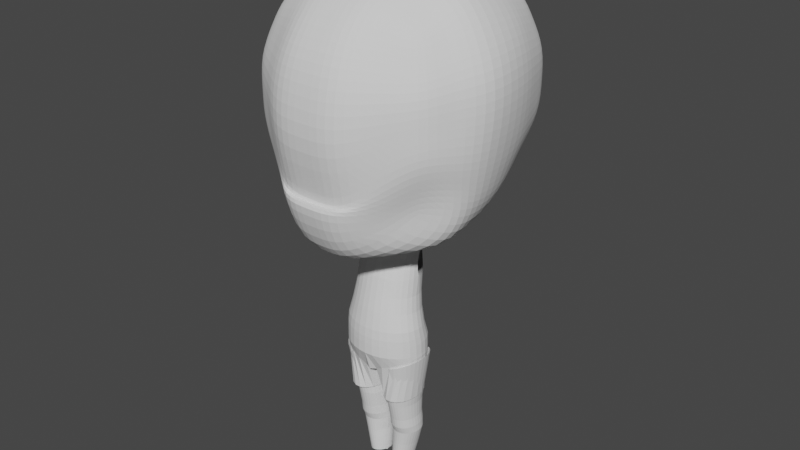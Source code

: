 # Source: chibi2.blend  (saved by Blender 2.82.7; exported with 4.5.12 LTS)
import bpy
from mathutils import Matrix  # noqa: F401  (used for matrix-valued properties, if any)

bpy.ops.wm.read_factory_settings(use_empty=True)
scene = bpy.context.scene
scene.name = 'Scene'

# ---- collections
col_collection = bpy.data.collections.new('Collection'); scene.collection.children.link(col_collection)

# ---- world
world_world = bpy.data.worlds.new('World'); scene.world = world_world
world_world.use_nodes = True; world_world.node_tree.nodes.clear()
_N = world_world.node_tree.nodes; _L = world_world.node_tree.links
n0 = _N.new('ShaderNodeOutputWorld'); n0.name = 'World Output'; n0.location = (300, 300)
n1 = _N.new('ShaderNodeBackground'); n1.name = 'Background'; n1.location = (10, 300)
n1.inputs[0].default_value = (0.05088, 0.05088, 0.05088, 1.0)
_L.new(n1.outputs[0], n0.inputs[0])
n0.is_active_output = True
world_world.color = (0.05088, 0.05088, 0.05088)
world_world.use_sun_shadow = False
world_world.sun_shadow_jitter_overblur = 0.0

# ---- meshes
me_cube_001 = bpy.data.meshes.new('Cube.001')
me_cube_001.from_pydata([(0.8706, -0.6254, -0.6772), (0.8706, -0.6255, 1.065), (0.8706, 1.116, -0.6766), (0.8706, 1.116, 1.065), (0.3072, 1.176, -0.8499), (0.3072, 1.289, 1.238), (1.044, 1.289, 0.5012), (1.044, 1.289, -0.1132), (1.182, -0.06211, -0.8357), (1.129, 0.3608, -0.8499), (1.008, 0.4885, 1.21), (1.008, -0.06211, 1.352), (1.044, -0.7988, 0.5012), (1.044, -0.7988, -0.1132), (0.3072, -1.074, -1.287), (0.3072, -0.7988, 1.238), (0.4236, 0.6248, 1.53), (0.4236, -0.1346, 1.627), (0.4236, 0.2418, -1.291), (0.4236, -0.1488, -1.376), (0.3797, -1.069, -0.8173), (0.3797, -1.237, 0.4687), (1.294, 0.4617, -0.2296), (1.343, -0.1346, -0.2296), (1.336, 0.4759, 0.6176), (1.425, -0.1346, 0.6176), (0.3797, 1.603, -0.2296), (0.3797, 1.596, 0.6176), (0.0, 1.176, -0.8499), (0.0, 1.289, 1.238), (0.0, -1.074, -1.287), (0.0, -0.7988, 1.238), (0.0, 0.6248, 1.573), (0.0, -0.1346, 1.65), (0.0, 0.2418, -1.291), (0.0, -0.1488, -1.376), (0.0, -1.07, -0.8175), (0.0, -1.237, 0.4687), (0.0, 1.603, -0.2296), (0.0, 1.596, 0.6176), (0.5889, 1.202, 1.151), (0.5889, -0.8234, -0.9906), (0.5889, 1.146, -0.7632), (0.5889, -0.7122, 1.151), (0.7338, 0.5566, 1.405), (0.7338, -0.09836, 1.493), (0.9323, 0.2978, -1.117), (0.9643, -0.1055, -1.199), (0.7118, -0.9733, -0.3864), (0.7118, -0.9982, 0.485), (0.7118, 1.446, -0.1714), (0.7118, 1.442, 0.5594), (0.9573, 1.202, 0.7829), (0.9573, -0.7122, 0.7829), (0.3434, -1.109, 0.8533), (1.208, 0.4822, 0.9703), (1.267, -0.09836, 0.9703), (0.3434, 1.485, 0.9278), (0.0, 1.485, 0.9278), (0.0, -1.109, 0.8533), (0.6504, -0.8552, 0.8181), (0.6504, 1.322, 0.8554), (1.044, 1.289, 0.194), (1.044, -0.7988, 0.194), (0.3797, -1.29, -0.08492), (1.351, 0.4688, 0.2011), (1.424, -0.1346, 0.2011), (0.3797, 1.663, 0.194), (0.0, 1.663, 0.194), (0.0, -1.29, -0.0849), (0.7118, 1.444, 0.194), (0.7118, -0.9876, 0.06106), (0.9573, 1.202, -0.3949), (0.9573, -0.7122, -0.3949), (0.3434, -1.302, -0.535), (1.211, 0.4112, -0.5397), (1.28, -0.09836, -0.5326), (0.3434, 1.453, -0.5397), (0.0, 1.453, -0.5397), (0.0, -1.303, -0.5354), (0.6504, 1.296, -0.4673), (0.6504, -0.8891, -0.695), (0.9998, 0.7383, -0.7632), (0.9395, 0.8021, 1.137), (0.3654, 0.9569, 1.427), (0.3654, 0.7051, -1.113), (1.169, 0.8753, -0.1714), (1.19, 0.8824, 0.5594), (0.0, 0.7051, -1.113), (0.0, 0.9569, 1.448), (0.7606, 0.7217, -0.9399), (0.6613, 0.8795, 1.278), (1.083, 0.8423, 0.8766), (1.197, 0.8789, 0.1976), (1.084, 0.8068, -0.4673), (0.9395, -0.3438, 1.137), (1.183, -0.3438, -0.7561), (0.3654, -0.4667, 1.43), (0.3654, -0.6867, -1.383), (1.218, -0.4667, -0.1714), (1.19, -0.4667, 0.5594), (0.0, -0.6871, -1.496), (0.0, -0.4667, 1.452), (0.6613, -0.4053, 1.273), (1.091, -0.4572, -1.177), (1.083, -0.4053, 0.8766), (1.197, -0.4667, 0.1976), (1.153, -0.4053, -0.4638)], [], [(61, 40, 3, 52), (105, 95, 1, 53), (104, 96, 0, 41), (103, 97, 15, 43), (91, 84, 16, 44), (44, 16, 17, 45), (101, 98, 14, 30), (88, 85, 18, 34), (34, 18, 19, 35), (90, 82, 9, 46), (46, 9, 8, 47), (81, 48, 20, 74), (71, 49, 21, 64), (60, 43, 15, 54), (107, 99, 13, 73), (106, 100, 12, 63), (94, 86, 22, 75), (75, 22, 23, 76), (93, 87, 24, 65), (65, 24, 25, 66), (92, 83, 10, 55), (55, 10, 11, 56), (80, 50, 7, 72), (70, 51, 6, 62), (78, 38, 26, 77), (68, 39, 27, 67), (58, 29, 5, 57), (54, 15, 31, 59), (64, 21, 37, 69), (74, 20, 36, 79), (16, 32, 33, 17), (84, 89, 32, 16), (97, 102, 31, 15), (67, 27, 51, 70), (77, 26, 50, 80), (53, 1, 43, 60), (63, 12, 49, 71), (73, 13, 48, 81), (18, 46, 47, 19), (85, 90, 46, 18), (10, 44, 45, 11), (83, 91, 44, 10), (95, 103, 43, 1), (98, 104, 41, 14), (57, 5, 40, 61), (27, 57, 61, 51), (12, 53, 60, 49), (21, 54, 59, 37), (39, 58, 57, 27), (24, 55, 56, 25), (87, 92, 55, 24), (49, 60, 54, 21), (100, 105, 53, 12), (51, 61, 52, 6), (13, 63, 71, 48), (26, 67, 70, 50), (20, 64, 69, 36), (38, 68, 67, 26), (50, 70, 62, 7), (22, 65, 66, 23), (86, 93, 65, 22), (99, 106, 63, 13), (48, 71, 64, 20), (0, 73, 81, 41), (4, 77, 80, 42), (14, 74, 79, 30), (28, 78, 77, 4), (42, 80, 72, 2), (9, 75, 76, 8), (82, 94, 75, 9), (96, 107, 73, 0), (41, 81, 74, 14), (2, 72, 94, 82), (7, 62, 93, 86), (6, 52, 92, 87), (3, 40, 91, 83), (4, 42, 90, 85), (5, 29, 89, 84), (52, 3, 83, 92), (62, 6, 87, 93), (72, 7, 86, 94), (42, 2, 82, 90), (28, 4, 85, 88), (40, 5, 84, 91), (8, 76, 107, 96), (23, 66, 106, 99), (25, 56, 105, 100), (19, 47, 104, 98), (11, 45, 103, 95), (17, 33, 102, 97), (66, 25, 100, 106), (76, 23, 99, 107), (35, 19, 98, 101), (45, 17, 97, 103), (47, 8, 96, 104), (56, 11, 95, 105)])
_uv = me_cube_001.uv_layers.new(name='UVMap')
_uv.uv.foreach_set('vector', [0.5833, 0.4583, 0.625, 0.4583, 0.625, 0.5, 0.5833, 0.5, 0.5833, 0.7083, 0.625, 0.7083, 0.625, 0.75, 0.5833, 0.75, 0.3333, 0.7083, 0.375, 0.7083, 0.375, 0.75, 0.3333, 0.75, 0.6667, 0.7083, 0.7083, 0.7083, 0.7083, 0.75, 0.6667, 0.75, 0.6667, 0.5417, 0.7083, 0.5417, 0.7083, 0.5833, 0.6667, 0.5833, 0.6667, 0.5833, 0.7083, 0.5833, 0.7083, 0.6667, 0.6667, 0.6667, 0.25, 0.7083, 0.2917, 0.7083, 0.2917, 0.75, 0.25, 0.75, 0.25, 0.5417, 0.2917, 0.5417, 0.2917, 0.5833, 0.25, 0.5833, 0.25, 0.5833, 0.2917, 0.5833, 0.2917, 0.6667, 0.25, 0.6667, 0.3333, 0.5417, 0.375, 0.5417, 0.375, 0.5833, 0.3333, 0.5833, 0.3333, 0.5833, 0.375, 0.5833, 0.375, 0.6667, 0.3333, 0.6667, 0.4167, 0.7917, 0.4583, 0.7917, 0.4583, 0.8333, 0.4167, 0.8333, 0.5, 0.7917, 0.5417, 0.7917, 0.5417, 0.8333, 0.5, 0.8333, 0.5833, 0.7917, 0.625, 0.7917, 0.625, 0.8333, 0.5833, 0.8333, 0.4167, 0.7083, 0.4583, 0.7083, 0.4583, 0.75, 0.4167, 0.75, 0.5, 0.7083, 0.5417, 0.7083, 0.5417, 0.75, 0.5, 0.75, 0.4167, 0.5417, 0.4583, 0.5417, 0.4583, 0.5833, 0.4167, 0.5833, 0.4167, 0.5833, 0.4583, 0.5833, 0.4583, 0.6667, 0.4167, 0.6667, 0.5, 0.5417, 0.5417, 0.5417, 0.5417, 0.5833, 0.5, 0.5833, 0.5, 0.5833, 0.5417, 0.5833, 0.5417, 0.6667, 0.5, 0.6667, 0.5833, 0.5417, 0.625, 0.5417, 0.625, 0.5833, 0.5833, 0.5833, 0.5833, 0.5833, 0.625, 0.5833, 0.625, 0.6667, 0.5833, 0.6667, 0.4167, 0.4583, 0.4583, 0.4583, 0.4583, 0.5, 0.4167, 0.5, 0.5, 0.4583, 0.5417, 0.4583, 0.5417, 0.5, 0.5, 0.5, 0.4167, 0.375, 0.4583, 0.375, 0.4583, 0.4167, 0.4167, 0.4167, 0.5, 0.375, 0.5417, 0.375, 0.5417, 0.4167, 0.5, 0.4167, 0.5833, 0.375, 0.625, 0.375, 0.625, 0.4167, 0.5833, 0.4167, 0.5833, 0.8333, 0.625, 0.8333, 0.625, 0.875, 0.5833, 0.875, 0.5, 0.8333, 0.5417, 0.8333, 0.5417, 0.875, 0.5, 0.875, 0.4167, 0.8333, 0.4583, 0.8333, 0.4583, 0.875, 0.4167, 0.875, 0.7083, 0.5833, 0.75, 0.5833, 0.75, 0.6667, 0.7083, 0.6667, 0.7083, 0.5417, 0.75, 0.5417, 0.75, 0.5833, 0.7083, 0.5833, 0.7083, 0.7083, 0.75, 0.7083, 0.75, 0.75, 0.7083, 0.75, 0.5, 0.4167, 0.5417, 0.4167, 0.5417, 0.4583, 0.5, 0.4583, 0.4167, 0.4167, 0.4583, 0.4167, 0.4583, 0.4583, 0.4167, 0.4583, 0.5833, 0.75, 0.625, 0.75, 0.625, 0.7917, 0.5833, 0.7917, 0.5, 0.75, 0.5417, 0.75, 0.5417, 0.7917, 0.5, 0.7917, 0.4167, 0.75, 0.4583, 0.75, 0.4583, 0.7917, 0.4167, 0.7917, 0.2917, 0.5833, 0.3333, 0.5833, 0.3333, 0.6667, 0.2917, 0.6667, 0.2917, 0.5417, 0.3333, 0.5417, 0.3333, 0.5833, 0.2917, 0.5833, 0.625, 0.5833, 0.6667, 0.5833, 0.6667, 0.6667, 0.625, 0.6667, 0.625, 0.5417, 0.6667, 0.5417, 0.6667, 0.5833, 0.625, 0.5833, 0.625, 0.7083, 0.6667, 0.7083, 0.6667, 0.75, 0.625, 0.75, 0.2917, 0.7083, 0.3333, 0.7083, 0.3333, 0.75, 0.2917, 0.75, 0.5833, 0.4167, 0.625, 0.4167, 0.625, 0.4583, 0.5833, 0.4583, 0.5417, 0.4167, 0.5833, 0.4167, 0.5833, 0.4583, 0.5417, 0.4583, 0.5417, 0.75, 0.5833, 0.75, 0.5833, 0.7917, 0.5417, 0.7917, 0.5417, 0.8333, 0.5833, 0.8333, 0.5833, 0.875, 0.5417, 0.875, 0.5417, 0.375, 0.5833, 0.375, 0.5833, 0.4167, 0.5417, 0.4167, 0.5417, 0.5833, 0.5833, 0.5833, 0.5833, 0.6667, 0.5417, 0.6667, 0.5417, 0.5417, 0.5833, 0.5417, 0.5833, 0.5833, 0.5417, 0.5833, 0.5417, 0.7917, 0.5833, 0.7917, 0.5833, 0.8333, 0.5417, 0.8333, 0.5417, 0.7083, 0.5833, 0.7083, 0.5833, 0.75, 0.5417, 0.75, 0.5417, 0.4583, 0.5833, 0.4583, 0.5833, 0.5, 0.5417, 0.5, 0.4583, 0.75, 0.5, 0.75, 0.5, 0.7917, 0.4583, 0.7917, 0.4583, 0.4167, 0.5, 0.4167, 0.5, 0.4583, 0.4583, 0.4583, 0.4583, 0.8333, 0.5, 0.8333, 0.5, 0.875, 0.4583, 0.875, 0.4583, 0.375, 0.5, 0.375, 0.5, 0.4167, 0.4583, 0.4167, 0.4583, 0.4583, 0.5, 0.4583, 0.5, 0.5, 0.4583, 0.5, 0.4583, 0.5833, 0.5, 0.5833, 0.5, 0.6667, 0.4583, 0.6667, 0.4583, 0.5417, 0.5, 0.5417, 0.5, 0.5833, 0.4583, 0.5833, 0.4583, 0.7083, 0.5, 0.7083, 0.5, 0.75, 0.4583, 0.75, 0.4583, 0.7917, 0.5, 0.7917, 0.5, 0.8333, 0.4583, 0.8333, 0.375, 0.75, 0.4167, 0.75, 0.4167, 0.7917, 0.375, 0.7917, 0.375, 0.4167, 0.4167, 0.4167, 0.4167, 0.4583, 0.375, 0.4583, 0.375, 0.8333, 0.4167, 0.8333, 0.4167, 0.875, 0.375, 0.875, 0.375, 0.375, 0.4167, 0.375, 0.4167, 0.4167, 0.375, 0.4167, 0.375, 0.4583, 0.4167, 0.4583, 0.4167, 0.5, 0.375, 0.5, 0.375, 0.5833, 0.4167, 0.5833, 0.4167, 0.6667, 0.375, 0.6667, 0.375, 0.5417, 0.4167, 0.5417, 0.4167, 0.5833, 0.375, 0.5833, 0.375, 0.7083, 0.4167, 0.7083, 0.4167, 0.75, 0.375, 0.75, 0.375, 0.7917, 0.4167, 0.7917, 0.4167, 0.8333, 0.375, 0.8333, 0.375, 0.5, 0.4167, 0.5, 0.4167, 0.5417, 0.375, 0.5417, 0.4583, 0.5, 0.5, 0.5, 0.5, 0.5417, 0.4583, 0.5417, 0.5417, 0.5, 0.5833, 0.5, 0.5833, 0.5417, 0.5417, 0.5417, 0.625, 0.5, 0.6667, 0.5, 0.6667, 0.5417, 0.625, 0.5417, 0.2917, 0.5, 0.3333, 0.5, 0.3333, 0.5417, 0.2917, 0.5417, 0.7083, 0.5, 0.75, 0.5, 0.75, 0.5417, 0.7083, 0.5417, 0.5833, 0.5, 0.625, 0.5, 0.625, 0.5417, 0.5833, 0.5417, 0.5, 0.5, 0.5417, 0.5, 0.5417, 0.5417, 0.5, 0.5417, 0.4167, 0.5, 0.4583, 0.5, 0.4583, 0.5417, 0.4167, 0.5417, 0.3333, 0.5, 0.375, 0.5, 0.375, 0.5417, 0.3333, 0.5417, 0.25, 0.5, 0.2917, 0.5, 0.2917, 0.5417, 0.25, 0.5417, 0.6667, 0.5, 0.7083, 0.5, 0.7083, 0.5417, 0.6667, 0.5417, 0.375, 0.6667, 0.4167, 0.6667, 0.4167, 0.7083, 0.375, 0.7083, 0.4583, 0.6667, 0.5, 0.6667, 0.5, 0.7083, 0.4583, 0.7083, 0.5417, 0.6667, 0.5833, 0.6667, 0.5833, 0.7083, 0.5417, 0.7083, 0.2917, 0.6667, 0.3333, 0.6667, 0.3333, 0.7083, 0.2917, 0.7083, 0.625, 0.6667, 0.6667, 0.6667, 0.6667, 0.7083, 0.625, 0.7083, 0.7083, 0.6667, 0.75, 0.6667, 0.75, 0.7083, 0.7083, 0.7083, 0.5, 0.6667, 0.5417, 0.6667, 0.5417, 0.7083, 0.5, 0.7083, 0.4167, 0.6667, 0.4583, 0.6667, 0.4583, 0.7083, 0.4167, 0.7083, 0.25, 0.6667, 0.2917, 0.6667, 0.2917, 0.7083, 0.25, 0.7083, 0.6667, 0.6667, 0.7083, 0.6667, 0.7083, 0.7083, 0.6667, 0.7083, 0.3333, 0.6667, 0.375, 0.6667, 0.375, 0.7083, 0.3333, 0.7083, 0.5833, 0.6667, 0.625, 0.6667, 0.625, 0.7083, 0.5833, 0.7083])
me_cube_001.use_remesh_fix_poles = True
me_cube_001.use_remesh_preserve_attributes = False
me_cube_001.use_mirror_vertex_groups = False
me_cube_001.update()
me_circle = bpy.data.meshes.new('Circle')
me_circle.from_pydata([(-0.0394, 1.607, 0.1822), (-0.2306, 1.586, 0.1732), (-0.4159, 1.517, 0.1709), (-0.588, 1.403, 0.1755), (-0.7405, 1.248, 0.1867), (-0.8674, 1.057, 0.2042), (-0.9639, 0.839, 0.2273), (-1.026, 0.6016, 0.255), (-1.06, 0.354, 0.321), (-1.015, 0.1057, 0.2032), (-0.9915, -0.1337, 0.355), (-0.9075, -0.355, 0.3897), (-0.7915, -0.5498, 0.4228), (-0.648, -0.7105, 0.453), (-0.4825, -0.831, 0.4793), (-0.3014, -0.9067, 0.5006), (-0.1116, -0.9345, 0.516), (0.07964, -0.9135, 0.5251), (0.2649, -0.8445, 0.5273), (0.4371, -0.7301, 0.5228), (0.5895, -0.5747, 0.5115), (0.7164, -0.3843, 0.494), (0.8129, -0.1662, 0.471), (0.8753, 0.07119, 0.4432), (0.9011, 0.3188, 0.4119), (0.8893, 0.5671, 0.3781), (0.8405, 0.8065, 0.3432), (0.7565, 1.028, 0.3086), (0.6406, 1.223, 0.2755), (0.4971, 1.383, 0.2452), (0.3316, 1.504, 0.2189), (0.1504, 1.579, 0.1977), (-0.4364, 2.127, 4.441), (-0.7166, 2.096, 4.384), (-0.9858, 2.004, 4.328), (-1.234, 1.855, 4.274), (-1.45, 1.655, 4.226), (-1.628, 1.411, 4.185), (-1.76, 1.132, 4.152), (-1.84, 0.8293, 4.129), (-1.874, 0.5147, 4.152), (-1.812, 0.2002, 3.999), (-1.754, -0.1023, 4.126), (-1.62, -0.3811, 4.147), (-1.44, -0.6254, 4.178), (-1.221, -0.8259, 4.218), (-0.9722, -0.9749, 4.265), (-0.7022, -1.067, 4.317), (-0.4217, -1.098, 4.373), (-0.1415, -1.067, 4.43), (0.1277, -0.9749, 4.487), (0.3755, -0.8259, 4.54), (0.5924, -0.6254, 4.588), (0.77, -0.3811, 4.629), (0.9015, -0.1023, 4.662), (0.9819, 0.2002, 4.685), (1.008, 0.5147, 4.697), (0.979, 0.8293, 4.698), (0.8959, 1.132, 4.688), (0.7618, 1.411, 4.667), (0.5819, 1.655, 4.636), (0.3632, 1.855, 4.597), (0.1141, 2.004, 4.55), (-0.1559, 2.096, 4.497), (-0.6273, 2.11, 5.324), (-0.9135, 2.076, 5.265), (-1.188, 1.975, 5.205), (-1.441, 1.812, 5.146), (-1.661, 1.592, 5.092), (-1.841, 1.324, 5.044), (-1.974, 1.019, 5.003), (-2.055, 0.6868, 4.972), (-2.087, 0.3419, 4.986), (-2.023, -0.003028, 4.825), (-1.962, -0.3347, 4.944), (-1.823, -0.6404, 4.959), (-1.638, -0.9083, 4.984), (-1.413, -1.128, 5.019), (-1.158, -1.292, 5.064), (-0.8812, -1.392, 5.115), (-0.5943, -1.426, 5.171), (-0.308, -1.392, 5.23), (-0.0334, -1.292, 5.29), (0.219, -1.128, 5.349), (0.4396, -0.9083, 5.403), (0.6197, -0.6404, 5.452), (0.7526, -0.3347, 5.492), (0.8331, -0.003027, 5.523), (0.8581, 0.3419, 5.544), (0.8267, 0.6868, 5.553), (0.74, 1.019, 5.551), (0.6014, 1.324, 5.536), (0.4162, 1.592, 5.511), (0.1916, 1.812, 5.476), (-0.06391, 1.975, 5.432), (-0.3404, 2.076, 5.38), (-0.8522, 2.038, 6.284), (-1.132, 2.004, 6.226), (-1.4, 1.901, 6.167), (-1.647, 1.734, 6.111), (-1.863, 1.51, 6.058), (-2.039, 1.236, 6.012), (-2.169, 0.9238, 5.973), (-2.248, 0.5852, 5.944), (-2.28, 0.233, 5.959), (-2.216, -0.1192, 5.799), (-2.157, -0.4578, 5.92), (-2.022, -0.7699, 5.935), (-1.841, -1.044, 5.96), (-1.622, -1.268, 5.995), (-1.372, -1.435, 6.039), (-1.102, -1.538, 6.089), (-0.8221, -1.572, 6.144), (-0.5425, -1.538, 6.202), (-0.2741, -1.435, 6.26), (-0.02739, -1.268, 6.317), (0.1882, -1.044, 6.37), (0.3644, -0.7699, 6.416), (0.4944, -0.4578, 6.455), (0.5732, -0.1192, 6.484), (0.5979, 0.233, 6.504), (0.5674, 0.5852, 6.512), (0.4829, 0.9238, 6.508), (0.3477, 1.236, 6.493), (0.1669, 1.51, 6.468), (-0.05242, 1.734, 6.433), (-0.3019, 1.901, 6.389), (-0.572, 2.004, 6.339), (-1.204, 2.082, 7.911), (-1.501, 2.043, 7.851), (-1.787, 1.929, 7.794), (-2.05, 1.742, 7.74), (-2.28, 1.492, 7.694), (-2.47, 1.187, 7.656), (-2.61, 0.8387, 7.627), (-2.697, 0.4609, 7.61), (-2.734, 0.06799, 7.639), (-2.671, -0.3249, 7.493), (-2.61, -0.7027, 7.627), (-2.47, -1.051, 7.656), (-2.28, -1.356, 7.694), (-2.05, -1.607, 7.74), (-1.787, -1.793, 7.794), (-1.501, -1.907, 7.851), (-1.204, -1.946, 7.911), (-0.9072, -1.907, 7.971), (-0.6217, -1.793, 8.029), (-0.3586, -1.607, 8.082), (-0.128, -1.356, 8.128), (0.06129, -1.051, 8.166), (0.2019, -0.7027, 8.195), (0.2885, -0.3249, 8.212), (0.3178, 0.06799, 8.218), (0.2885, 0.4609, 8.212), (0.2019, 0.8387, 8.195), (0.06129, 1.187, 8.166), (-0.128, 1.492, 8.128), (-0.3586, 1.742, 8.082), (-0.6217, 1.929, 8.029), (-0.9072, 2.043, 7.971), (-1.791, 2.424, 12.78), (-2.146, 2.375, 12.56), (-2.487, 2.228, 12.35), (-2.802, 1.991, 12.15), (-3.077, 1.671, 11.98), (-3.304, 1.282, 11.84), (-3.472, 0.8372, 11.74), (-3.575, 0.355, 11.68), (-3.583, -0.1465, 11.41), (-3.55, -0.648, 11.56), (-3.472, -1.13, 11.74), (-3.304, -1.575, 11.84), (-3.077, -1.964, 11.98), (-2.802, -2.284, 12.15), (-2.487, -2.521, 12.35), (-2.146, -2.668, 12.56), (-1.791, -2.717, 12.78), (-1.436, -2.668, 13.0), (-1.095, -2.521, 13.21), (-0.7804, -2.284, 13.4), (-0.5047, -1.964, 13.57), (-0.2785, -1.575, 13.71), (-0.1104, -1.13, 13.82), (-0.006836, -0.648, 13.88), (0.02812, -0.1465, 13.9), (-0.006837, 0.355, 13.88), (-0.1104, 0.8372, 13.82), (-0.2785, 1.282, 13.71), (-0.5047, 1.671, 13.57), (-0.7804, 1.991, 13.4), (-1.095, 2.228, 13.21), (-1.436, 2.375, 13.0), (0.8909, 0.2277, 2.857), (0.9173, 0.5327, 2.837), (-1.461, -0.0474, 2.717), (-1.35, -0.3187, 2.744), (0.8963, 0.838, 2.814), (-1.198, -0.557, 2.771), (0.8287, 1.132, 2.789), (-1.013, -0.7529, 2.797), (0.7171, 1.403, 2.763), (-0.801, -0.8992, 2.822), (-0.3025, 2.107, 2.644), (-0.5434, 2.078, 2.63), (0.5657, 1.642, 2.736), (-0.5704, -0.99, 2.844), (-0.7756, 1.991, 2.621), (0.3805, 1.838, 2.709), (-0.33, -1.022, 2.862), (-0.9901, 1.848, 2.616), (0.1685, 1.984, 2.685), (-0.08911, -0.9937, 2.876), (-1.179, 1.655, 2.617), (-0.06209, 2.075, 2.663), (0.1431, -0.9065, 2.886), (-1.334, 1.419, 2.623), (0.3576, -0.7636, 2.89), (-1.451, 1.15, 2.634), (0.5463, -0.5706, 2.89), (-1.523, 0.8569, 2.65), (0.7018, -0.3347, 2.884), (-1.557, 0.5519, 2.704), (0.8181, -0.06518, 2.873), (-1.504, 0.2466, 2.575), (0.9025, 0.3883, 1.249), (-1.055, -0.3464, 1.151), (0.8891, 0.6571, 1.215), (-0.9284, -0.5571, 1.189), (0.8356, 0.9163, 1.179), (-0.7725, -0.7308, 1.225), (0.7439, 1.156, 1.141), (-0.5928, -0.8608, 1.258), (-0.3269, 1.758, 0.9654), (0.6177, 1.366, 1.103), (-0.3964, -0.9422, 1.287), (-0.5274, 1.683, 0.9554), (0.4618, 1.54, 1.067), (-0.1907, -0.9718, 1.31), (-0.7136, 1.558, 0.9527), (0.2822, 1.67, 1.034), (0.01633, -0.9486, 1.327), (-0.8783, 1.39, 0.9574), (0.0858, 1.752, 1.006), (0.2168, -0.8733, 1.337), (-1.015, 1.183, 0.9694), (0.403, -0.749, 1.34), (-1.119, 0.9466, 0.9882), (0.5677, -0.5803, 1.335), (-1.186, 0.6893, 1.013), (0.7046, -0.3737, 1.323), (-1.221, 0.4211, 1.078), (0.8085, -0.1373, 1.304), (-1.174, 0.1522, 0.9601), (0.8753, 0.12, 1.279), (-1.146, -0.1069, 1.114), (-0.1199, 1.781, 0.9824), (-2.79, 1.607, -0.3667), (-2.974, 1.586, -0.4179), (-3.154, 1.517, -0.4611), (-3.323, 1.403, -0.4948), (-3.474, 1.248, -0.5177), (-3.602, 1.057, -0.5288), (-3.701, 0.839, -0.5277), (-3.768, 0.6016, -0.5145), (-3.801, 0.354, -0.4897), (-3.797, 0.1057, -0.4543), (-3.758, -0.1337, -0.4095), (-3.685, -0.355, -0.3572), (-3.58, -0.5498, -0.2992), (-3.447, -0.7105, -0.238), (-3.292, -0.831, -0.1757), (-3.121, -0.9067, -0.1149), (-2.94, -0.9345, -0.05779), (-2.756, -0.9135, -0.00662), (-2.576, -0.8445, 0.03665), (-2.408, -0.7301, 0.07035), (-2.257, -0.5747, 0.09319), (-2.129, -0.3843, 0.1043), (-2.029, -0.1662, 0.1032), (-1.937, 0.07119, -0.02687), (-1.937, 0.3188, 0.09987), (-1.933, 0.5671, 0.02978), (-1.972, 0.8065, -0.01498), (-2.046, 1.028, -0.06733), (-2.151, 1.223, -0.1252), (-2.283, 1.383, -0.1865), (-2.438, 1.504, -0.2488), (-2.609, 1.579, -0.3096), (-4.179, 2.127, 3.686), (-4.46, 2.096, 3.629), (-4.729, 2.004, 3.572), (-4.977, 1.855, 3.519), (-5.193, 1.655, 3.471), (-5.371, 1.411, 3.43), (-5.503, 1.132, 3.397), (-5.583, 0.8293, 3.374), (-5.609, 0.5147, 3.362), (-5.58, 0.2002, 3.361), (-5.497, -0.1023, 3.371), (-5.363, -0.3811, 3.392), (-5.183, -0.6254, 3.423), (-4.964, -0.8259, 3.462), (-4.715, -0.9749, 3.509), (-4.445, -1.067, 3.562), (-4.165, -1.098, 3.618), (-3.884, -1.067, 3.675), (-3.615, -0.9749, 3.731), (-3.367, -0.8259, 3.785), (-3.151, -0.6254, 3.833), (-2.973, -0.3811, 3.874), (-2.841, -0.1023, 3.907), (-2.736, 0.2002, 3.813), (-2.742, 0.5147, 3.976), (-2.764, 0.8293, 3.943), (-2.847, 1.132, 3.933), (-2.981, 1.411, 3.912), (-3.161, 1.655, 3.881), (-3.38, 1.855, 3.841), (-3.629, 2.004, 3.794), (-3.899, 2.096, 3.742), (-4.39, 2.11, 4.565), (-4.677, 2.076, 4.505), (-4.951, 1.975, 4.445), (-5.204, 1.812, 4.387), (-5.424, 1.592, 4.333), (-5.604, 1.324, 4.284), (-5.737, 1.019, 4.244), (-5.818, 0.6868, 4.212), (-5.843, 0.3419, 4.192), (-5.811, -0.003028, 4.183), (-5.725, -0.3347, 4.185), (-5.586, -0.6404, 4.199), (-5.401, -0.9083, 4.225), (-5.176, -1.128, 4.26), (-4.921, -1.292, 4.304), (-4.644, -1.392, 4.355), (-4.357, -1.426, 4.412), (-4.071, -1.392, 4.471), (-3.796, -1.292, 4.531), (-3.544, -1.128, 4.589), (-3.323, -0.9083, 4.644), (-3.143, -0.6404, 4.692), (-3.01, -0.3347, 4.733), (-2.905, -0.003027, 4.647), (-2.912, 0.3419, 4.819), (-2.936, 0.6868, 4.794), (-3.023, 1.019, 4.791), (-3.162, 1.324, 4.777), (-3.347, 1.592, 4.752), (-3.571, 1.812, 4.716), (-3.827, 1.975, 4.672), (-4.103, 2.076, 4.621), (-4.575, 2.038, 5.532), (-4.855, 2.004, 5.474), (-5.123, 1.901, 5.416), (-5.37, 1.734, 5.36), (-5.585, 1.51, 5.307), (-5.762, 1.236, 5.261), (-5.892, 0.9238, 5.222), (-5.97, 0.5852, 5.192), (-5.995, 0.233, 5.173), (-5.965, -0.1192, 5.165), (-5.88, -0.4578, 5.169), (-5.745, -0.7699, 5.183), (-5.564, -1.044, 5.209), (-5.345, -1.268, 5.244), (-5.095, -1.435, 5.288), (-4.825, -1.538, 5.338), (-4.545, -1.572, 5.393), (-4.265, -1.538, 5.451), (-3.997, -1.435, 5.509), (-3.75, -1.268, 5.566), (-3.535, -1.044, 5.618), (-3.358, -0.7699, 5.665), (-3.228, -0.4578, 5.704), (-3.124, -0.1192, 5.616), (-3.132, 0.233, 5.787), (-3.155, 0.5852, 5.76), (-3.24, 0.9238, 5.757), (-3.375, 1.236, 5.742), (-3.556, 1.51, 5.717), (-3.775, 1.734, 5.681), (-4.025, 1.901, 5.638), (-4.295, 2.004, 5.587), (-4.927, 2.082, 7.16), (-5.224, 2.043, 7.1), (-5.509, 1.929, 7.042), (-5.773, 1.742, 6.989), (-6.003, 1.492, 6.943), (-6.192, 1.187, 6.904), (-6.333, 0.8387, 6.876), (-6.42, 0.4609, 6.859), (-6.449, 0.06799, 6.853), (-6.42, -0.3249, 6.859), (-6.333, -0.7027, 6.876), (-6.192, -1.051, 6.904), (-6.003, -1.356, 6.943), (-5.773, -1.607, 6.989), (-5.509, -1.793, 7.042), (-5.224, -1.907, 7.1), (-4.927, -1.946, 7.16), (-4.63, -1.907, 7.22), (-4.345, -1.793, 7.277), (-4.081, -1.607, 7.33), (-3.851, -1.356, 7.377), (-3.662, -1.051, 7.415), (-3.521, -0.7027, 7.444), (-3.409, -0.3249, 7.344), (-3.413, 0.06799, 7.502), (-3.434, 0.4609, 7.461), (-3.521, 0.8387, 7.444), (-3.662, 1.187, 7.415), (-3.851, 1.492, 7.377), (-4.081, 1.742, 7.33), (-4.345, 1.929, 7.277), (-4.63, 2.043, 7.22), (-6.446, 2.424, 11.78), (-6.846, 2.375, 11.84), (-7.23, 2.228, 11.89), (-7.584, 1.991, 11.95), (-7.895, 1.671, 11.99), (-8.15, 1.282, 12.03), (-8.339, 0.8372, 12.06), (-8.456, 0.355, 12.07), (-8.495, -0.1465, 12.08), (-8.456, -0.648, 12.07), (-8.339, -1.13, 12.06), (-8.15, -1.575, 12.03), (-7.895, -1.964, 11.99), (-7.584, -2.284, 11.95), (-7.23, -2.521, 11.89), (-6.846, -2.668, 11.84), (-6.446, -2.717, 11.78), (-6.046, -2.668, 11.72), (-5.662, -2.521, 11.66), (-5.307, -2.284, 11.61), (-4.997, -1.964, 11.57), (-4.742, -1.575, 11.53), (-4.553, -1.13, 11.5), (-4.411, -0.648, 11.37), (-4.316, -0.1465, 11.25), (-4.436, 0.355, 11.49), (-4.553, 0.8372, 11.5), (-4.742, 1.282, 11.53), (-4.997, 1.671, 11.57), (-5.307, 1.991, 11.61), (-5.662, 2.228, 11.66), (-6.046, 2.375, 11.72), (-2.531, 0.2277, 2.418), (-2.532, 0.5327, 2.559), (-4.747, -0.0474, 1.697), (-4.65, -0.3187, 1.756), (-2.537, 0.838, 2.496), (-4.514, -0.557, 1.827), (-2.594, 1.132, 2.452), (-4.347, -0.7529, 1.907), (-2.691, 1.403, 2.393), (-4.153, -0.8992, 1.994), (-3.622, 2.107, 1.975), (-3.847, 2.078, 1.889), (-2.826, 1.642, 2.322), (-3.941, -0.99, 2.084), (-4.064, 1.991, 1.811), (-2.994, 1.838, 2.242), (-3.719, -1.022, 2.174), (-4.267, 1.848, 1.742), (-3.188, 1.984, 2.155), (-3.494, -0.9937, 2.26), (-4.446, 1.655, 1.686), (-3.4, 2.075, 2.065), (-3.276, -0.9065, 2.338), (-4.596, 1.419, 1.645), (-3.074, -0.7636, 2.407), (-4.71, 1.15, 1.621), (-2.894, -0.5706, 2.463), (-4.785, 0.8569, 1.614), (-2.745, -0.3347, 2.504), (-4.816, 0.5519, 1.625), (-2.63, -0.06518, 2.528), (-4.803, 0.2466, 1.653), (-2.135, 0.3883, 0.9153), (-4.009, -0.3464, 0.3517), (-2.132, 0.6571, 0.8447), (-3.895, -0.5571, 0.4163), (-2.175, 0.9163, 0.7972), (-3.752, -0.7308, 0.4859), (-2.256, 1.156, 0.74), (-3.585, -0.8608, 0.5578), (-3.256, 1.758, 0.3319), (-2.37, 1.366, 0.6754), (-3.4, -0.9422, 0.6292), (-3.449, 1.683, 0.2777), (-2.513, 1.54, 0.6059), (-3.206, -0.9718, 0.6974), (-3.63, 1.558, 0.2338), (-2.68, 1.67, 0.534), (-3.008, -0.9486, 0.7599), (-3.791, 1.39, 0.202), (-2.864, 1.752, 0.4625), (-2.815, -0.8733, 0.814), (-3.927, 1.183, 0.1833), (-2.635, -0.749, 0.8579), (-4.033, 0.9466, 0.1786), (-2.473, -0.5803, 0.8898), (-4.104, 0.6893, 0.1879), (-2.337, -0.3737, 0.9085), (-4.137, 0.4211, 0.2111), (-2.232, -0.1373, 0.9132), (-4.132, 0.1522, 0.2471), (-2.135, 0.12, 0.7869), (-4.089, -0.1069, 0.2946), (-3.059, 1.781, 0.3943)], [], [(193, 192, 55, 56), (195, 194, 42, 43), (196, 193, 56, 57), (197, 195, 43, 44), (198, 196, 57, 58), (199, 197, 44, 45), (200, 198, 58, 59), (201, 199, 45, 46), (203, 202, 32, 33), (204, 200, 59, 60), (205, 201, 46, 47), (206, 203, 33, 34), (207, 204, 60, 61), (208, 205, 47, 48), (209, 206, 34, 35), (210, 207, 61, 62), (211, 208, 48, 49), (212, 209, 35, 36), (213, 210, 62, 63), (214, 211, 49, 50), (215, 212, 36, 37), (202, 213, 63, 32), (216, 214, 50, 51), (217, 215, 37, 38), (218, 216, 51, 52), (219, 217, 38, 39), (220, 218, 52, 53), (221, 219, 39, 40), (222, 220, 53, 54), (223, 221, 40, 41), (192, 222, 54, 55), (37, 36, 68, 69), (32, 63, 95, 64), (51, 50, 82, 83), (38, 37, 69, 70), (52, 51, 83, 84), (39, 38, 70, 71), (53, 52, 84, 85), (40, 39, 71, 72), (54, 53, 85, 86), (41, 40, 72, 73), (55, 54, 86, 87), (42, 41, 73, 74), (56, 55, 87, 88), (43, 42, 74, 75), (57, 56, 88, 89), (44, 43, 75, 76), (58, 57, 89, 90), (45, 44, 76, 77), (59, 58, 90, 91), (46, 45, 77, 78), (33, 32, 64, 65), (60, 59, 91, 92), (47, 46, 78, 79), (34, 33, 65, 66), (61, 60, 92, 93), (48, 47, 79, 80), (35, 34, 66, 67), (62, 61, 93, 94), (49, 48, 80, 81), (36, 35, 67, 68), (63, 62, 94, 95), (50, 49, 81, 82), (75, 74, 106, 107), (89, 88, 120, 121), (76, 75, 107, 108), (90, 89, 121, 122), (77, 76, 108, 109), (91, 90, 122, 123), (78, 77, 109, 110), (65, 64, 96, 97), (92, 91, 123, 124), (79, 78, 110, 111), (66, 65, 97, 98), (93, 92, 124, 125), (80, 79, 111, 112), (67, 66, 98, 99), (94, 93, 125, 126), (81, 80, 112, 113), (68, 67, 99, 100), (95, 94, 126, 127), (82, 81, 113, 114), (69, 68, 100, 101), (64, 95, 127, 96), (83, 82, 114, 115), (70, 69, 101, 102), (84, 83, 115, 116), (71, 70, 102, 103), (85, 84, 116, 117), (72, 71, 103, 104), (86, 85, 117, 118), (73, 72, 104, 105), (87, 86, 118, 119), (74, 73, 105, 106), (88, 87, 119, 120), (110, 109, 141, 142), (97, 96, 128, 129), (124, 123, 155, 156), (111, 110, 142, 143), (98, 97, 129, 130), (125, 124, 156, 157), (112, 111, 143, 144), (99, 98, 130, 131), (126, 125, 157, 158), (113, 112, 144, 145), (100, 99, 131, 132), (127, 126, 158, 159), (114, 113, 145, 146), (101, 100, 132, 133), (96, 127, 159, 128), (115, 114, 146, 147), (102, 101, 133, 134), (116, 115, 147, 148), (103, 102, 134, 135), (117, 116, 148, 149), (104, 103, 135, 136), (118, 117, 149, 150), (105, 104, 136, 137), (119, 118, 150, 151), (106, 105, 137, 138), (120, 119, 151, 152), (107, 106, 138, 139), (121, 120, 152, 153), (108, 107, 139, 140), (122, 121, 153, 154), (109, 108, 140, 141), (123, 122, 154, 155), (145, 144, 176, 177), (132, 131, 163, 164), (159, 158, 190, 191), (146, 145, 177, 178), (133, 132, 164, 165), (128, 159, 191, 160), (147, 146, 178, 179), (134, 133, 165, 166), (148, 147, 179, 180), (135, 134, 166, 167), (149, 148, 180, 181), (136, 135, 167, 168), (150, 149, 181, 182), (137, 136, 168, 169), (151, 150, 182, 183), (138, 137, 169, 170), (152, 151, 183, 184), (139, 138, 170, 171), (153, 152, 184, 185), (140, 139, 171, 172), (154, 153, 185, 186), (141, 140, 172, 173), (155, 154, 186, 187), (142, 141, 173, 174), (129, 128, 160, 161), (156, 155, 187, 188), (143, 142, 174, 175), (130, 129, 161, 162), (157, 156, 188, 189), (144, 143, 175, 176), (131, 130, 162, 163), (158, 157, 189, 190), (194, 223, 41, 42), (254, 252, 223, 194), (253, 251, 222, 192), (252, 250, 221, 223), (251, 249, 220, 222), (250, 248, 219, 221), (249, 247, 218, 220), (248, 246, 217, 219), (247, 245, 216, 218), (246, 244, 215, 217), (245, 243, 214, 216), (255, 242, 213, 202), (244, 241, 212, 215), (243, 240, 211, 214), (242, 239, 210, 213), (241, 238, 209, 212), (240, 237, 208, 211), (239, 236, 207, 210), (238, 235, 206, 209), (237, 234, 205, 208), (236, 233, 204, 207), (235, 232, 203, 206), (234, 231, 201, 205), (233, 230, 200, 204), (232, 255, 202, 203), (231, 229, 199, 201), (230, 228, 198, 200), (229, 227, 197, 199), (228, 226, 196, 198), (227, 225, 195, 197), (226, 224, 193, 196), (225, 254, 194, 195), (224, 253, 192, 193), (24, 23, 253, 224), (11, 10, 254, 225), (25, 24, 224, 226), (12, 11, 225, 227), (26, 25, 226, 228), (13, 12, 227, 229), (27, 26, 228, 230), (14, 13, 229, 231), (1, 0, 255, 232), (28, 27, 230, 233), (15, 14, 231, 234), (2, 1, 232, 235), (29, 28, 233, 236), (16, 15, 234, 237), (3, 2, 235, 238), (30, 29, 236, 239), (17, 16, 237, 240), (4, 3, 238, 241), (31, 30, 239, 242), (18, 17, 240, 243), (5, 4, 241, 244), (0, 31, 242, 255), (19, 18, 243, 245), (6, 5, 244, 246), (20, 19, 245, 247), (7, 6, 246, 248), (21, 20, 247, 249), (8, 7, 248, 250), (22, 21, 249, 251), (9, 8, 250, 252), (23, 22, 251, 253), (10, 9, 252, 254), (449, 448, 311, 312), (451, 450, 298, 299), (452, 449, 312, 313), (453, 451, 299, 300), (454, 452, 313, 314), (455, 453, 300, 301), (456, 454, 314, 315), (457, 455, 301, 302), (459, 458, 288, 289), (460, 456, 315, 316), (461, 457, 302, 303), (462, 459, 289, 290), (463, 460, 316, 317), (464, 461, 303, 304), (465, 462, 290, 291), (466, 463, 317, 318), (467, 464, 304, 305), (468, 465, 291, 292), (469, 466, 318, 319), (470, 467, 305, 306), (471, 468, 292, 293), (458, 469, 319, 288), (472, 470, 306, 307), (473, 471, 293, 294), (474, 472, 307, 308), (475, 473, 294, 295), (476, 474, 308, 309), (477, 475, 295, 296), (478, 476, 309, 310), (479, 477, 296, 297), (448, 478, 310, 311), (293, 292, 324, 325), (288, 319, 351, 320), (307, 306, 338, 339), (294, 293, 325, 326), (308, 307, 339, 340), (295, 294, 326, 327), (309, 308, 340, 341), (296, 295, 327, 328), (310, 309, 341, 342), (297, 296, 328, 329), (311, 310, 342, 343), (298, 297, 329, 330), (312, 311, 343, 344), (299, 298, 330, 331), (313, 312, 344, 345), (300, 299, 331, 332), (314, 313, 345, 346), (301, 300, 332, 333), (315, 314, 346, 347), (302, 301, 333, 334), (289, 288, 320, 321), (316, 315, 347, 348), (303, 302, 334, 335), (290, 289, 321, 322), (317, 316, 348, 349), (304, 303, 335, 336), (291, 290, 322, 323), (318, 317, 349, 350), (305, 304, 336, 337), (292, 291, 323, 324), (319, 318, 350, 351), (306, 305, 337, 338), (331, 330, 362, 363), (345, 344, 376, 377), (332, 331, 363, 364), (346, 345, 377, 378), (333, 332, 364, 365), (347, 346, 378, 379), (334, 333, 365, 366), (321, 320, 352, 353), (348, 347, 379, 380), (335, 334, 366, 367), (322, 321, 353, 354), (349, 348, 380, 381), (336, 335, 367, 368), (323, 322, 354, 355), (350, 349, 381, 382), (337, 336, 368, 369), (324, 323, 355, 356), (351, 350, 382, 383), (338, 337, 369, 370), (325, 324, 356, 357), (320, 351, 383, 352), (339, 338, 370, 371), (326, 325, 357, 358), (340, 339, 371, 372), (327, 326, 358, 359), (341, 340, 372, 373), (328, 327, 359, 360), (342, 341, 373, 374), (329, 328, 360, 361), (343, 342, 374, 375), (330, 329, 361, 362), (344, 343, 375, 376), (366, 365, 397, 398), (353, 352, 384, 385), (380, 379, 411, 412), (367, 366, 398, 399), (354, 353, 385, 386), (381, 380, 412, 413), (368, 367, 399, 400), (355, 354, 386, 387), (382, 381, 413, 414), (369, 368, 400, 401), (356, 355, 387, 388), (383, 382, 414, 415), (370, 369, 401, 402), (357, 356, 388, 389), (352, 383, 415, 384), (371, 370, 402, 403), (358, 357, 389, 390), (372, 371, 403, 404), (359, 358, 390, 391), (373, 372, 404, 405), (360, 359, 391, 392), (374, 373, 405, 406), (361, 360, 392, 393), (375, 374, 406, 407), (362, 361, 393, 394), (376, 375, 407, 408), (363, 362, 394, 395), (377, 376, 408, 409), (364, 363, 395, 396), (378, 377, 409, 410), (365, 364, 396, 397), (379, 378, 410, 411), (401, 400, 432, 433), (388, 387, 419, 420), (415, 414, 446, 447), (402, 401, 433, 434), (389, 388, 420, 421), (384, 415, 447, 416), (403, 402, 434, 435), (390, 389, 421, 422), (404, 403, 435, 436), (391, 390, 422, 423), (405, 404, 436, 437), (392, 391, 423, 424), (406, 405, 437, 438), (393, 392, 424, 425), (407, 406, 438, 439), (394, 393, 425, 426), (408, 407, 439, 440), (395, 394, 426, 427), (409, 408, 440, 441), (396, 395, 427, 428), (410, 409, 441, 442), (397, 396, 428, 429), (411, 410, 442, 443), (398, 397, 429, 430), (385, 384, 416, 417), (412, 411, 443, 444), (399, 398, 430, 431), (386, 385, 417, 418), (413, 412, 444, 445), (400, 399, 431, 432), (387, 386, 418, 419), (414, 413, 445, 446), (450, 479, 297, 298), (510, 508, 479, 450), (509, 507, 478, 448), (508, 506, 477, 479), (507, 505, 476, 478), (506, 504, 475, 477), (505, 503, 474, 476), (504, 502, 473, 475), (503, 501, 472, 474), (502, 500, 471, 473), (501, 499, 470, 472), (511, 498, 469, 458), (500, 497, 468, 471), (499, 496, 467, 470), (498, 495, 466, 469), (497, 494, 465, 468), (496, 493, 464, 467), (495, 492, 463, 466), (494, 491, 462, 465), (493, 490, 461, 464), (492, 489, 460, 463), (491, 488, 459, 462), (490, 487, 457, 461), (489, 486, 456, 460), (488, 511, 458, 459), (487, 485, 455, 457), (486, 484, 454, 456), (485, 483, 453, 455), (484, 482, 452, 454), (483, 481, 451, 453), (482, 480, 449, 452), (481, 510, 450, 451), (480, 509, 448, 449), (280, 279, 509, 480), (267, 266, 510, 481), (281, 280, 480, 482), (268, 267, 481, 483), (282, 281, 482, 484), (269, 268, 483, 485), (283, 282, 484, 486), (270, 269, 485, 487), (257, 256, 511, 488), (284, 283, 486, 489), (271, 270, 487, 490), (258, 257, 488, 491), (285, 284, 489, 492), (272, 271, 490, 493), (259, 258, 491, 494), (286, 285, 492, 495), (273, 272, 493, 496), (260, 259, 494, 497), (287, 286, 495, 498), (274, 273, 496, 499), (261, 260, 497, 500), (256, 287, 498, 511), (275, 274, 499, 501), (262, 261, 500, 502), (276, 275, 501, 503), (263, 262, 502, 504), (277, 276, 503, 505), (264, 263, 504, 506), (278, 277, 505, 507), (265, 264, 506, 508), (279, 278, 507, 509), (266, 265, 508, 510)])
_uv = me_circle.uv_layers.new(name='UVMap')
_uv.uv.foreach_set('vector', [0.0, 0.0, 0.0, 0.0, 0.0, 0.0, 0.0, 0.0, 0.0, 0.0, 0.0, 0.0, 0.0, 0.0, 0.0, 0.0, 0.0, 0.0, 0.0, 0.0, 0.0, 0.0, 0.0, 0.0, 0.0, 0.0, 0.0, 0.0, 0.0, 0.0, 0.0, 0.0, 0.0, 0.0, 0.0, 0.0, 0.0, 0.0, 0.0, 0.0, 0.0, 0.0, 0.0, 0.0, 0.0, 0.0, 0.0, 0.0, 0.0, 0.0, 0.0, 0.0, 0.0, 0.0, 0.0, 0.0, 0.0, 0.0, 0.0, 0.0, 0.0, 0.0, 0.0, 0.0, 0.0, 0.0, 0.0, 0.0, 0.0, 0.0, 0.0, 0.0, 0.0, 0.0, 0.0, 0.0, 0.0, 0.0, 0.0, 0.0, 0.0, 0.0, 0.0, 0.0, 0.0, 0.0, 0.0, 0.0, 0.0, 0.0, 0.0, 0.0, 0.0, 0.0, 0.0, 0.0, 0.0, 0.0, 0.0, 0.0, 0.0, 0.0, 0.0, 0.0, 0.0, 0.0, 0.0, 0.0, 0.0, 0.0, 0.0, 0.0, 0.0, 0.0, 0.0, 0.0, 0.0, 0.0, 0.0, 0.0, 0.0, 0.0, 0.0, 0.0, 0.0, 0.0, 0.0, 0.0, 0.0, 0.0, 0.0, 0.0, 0.0, 0.0, 0.0, 0.0, 0.0, 0.0, 0.0, 0.0, 0.0, 0.0, 0.0, 0.0, 0.0, 0.0, 0.0, 0.0, 0.0, 0.0, 0.0, 0.0, 0.0, 0.0, 0.0, 0.0, 0.0, 0.0, 0.0, 0.0, 0.0, 0.0, 0.0, 0.0, 0.0, 0.0, 0.0, 0.0, 0.0, 0.0, 0.0, 0.0, 0.0, 0.0, 0.0, 0.0, 0.0, 0.0, 0.0, 0.0, 0.0, 0.0, 0.0, 0.0, 0.0, 0.0, 0.0, 0.0, 0.0, 0.0, 0.0, 0.0, 0.0, 0.0, 0.0, 0.0, 0.0, 0.0, 0.0, 0.0, 0.0, 0.0, 0.0, 0.0, 0.0, 0.0, 0.0, 0.0, 0.0, 0.0, 0.0, 0.0, 0.0, 0.0, 0.0, 0.0, 0.0, 0.0, 0.0, 0.0, 0.0, 0.0, 0.0, 0.0, 0.0, 0.0, 0.0, 0.0, 0.0, 0.0, 0.0, 0.0, 0.0, 0.0, 0.0, 0.0, 0.0, 0.0, 0.0, 0.0, 0.0, 0.0, 0.0, 0.0, 0.0, 0.0, 0.0, 0.0, 0.0, 0.0, 0.0, 0.0, 0.0, 0.0, 0.0, 0.0, 0.0, 0.0, 0.0, 0.0, 0.0, 0.0, 0.0, 0.0, 0.0, 0.0, 0.0, 0.0, 0.0, 0.0, 0.0, 0.0, 0.0, 0.0, 0.0, 0.0, 0.0, 0.0, 0.0, 0.0, 0.0, 0.0, 0.0, 0.0, 0.0, 0.0, 0.0, 0.0, 0.0, 0.0, 0.0, 0.0, 0.0, 0.0, 0.0, 0.0, 0.0, 0.0, 0.0, 0.0, 0.0, 0.0, 0.0, 0.0, 0.0, 0.0, 0.0, 0.0, 0.0, 0.0, 0.0, 0.0, 0.0, 0.0, 0.0, 0.0, 0.0, 0.0, 0.0, 0.0, 0.0, 0.0, 0.0, 0.0, 0.0, 0.0, 0.0, 0.0, 0.0, 0.0, 0.0, 0.0, 0.0, 0.0, 0.0, 0.0, 0.0, 0.0, 0.0, 0.0, 0.0, 0.0, 0.0, 0.0, 0.0, 0.0, 0.0, 0.0, 0.0, 0.0, 0.0, 0.0, 0.0, 0.0, 0.0, 0.0, 0.0, 0.0, 0.0, 0.0, 0.0, 0.0, 0.0, 0.0, 0.0, 0.0, 0.0, 0.0, 0.0, 0.0, 0.0, 0.0, 0.0, 0.0, 0.0, 0.0, 0.0, 0.0, 0.0, 0.0, 0.0, 0.0, 0.0, 0.0, 0.0, 0.0, 0.0, 0.0, 0.0, 0.0, 0.0, 0.0, 0.0, 0.0, 0.0, 0.0, 0.0, 0.0, 0.0, 0.0, 0.0, 0.0, 0.0, 0.0, 0.0, 0.0, 0.0, 0.0, 0.0, 0.0, 0.0, 0.0, 0.0, 0.0, 0.0, 0.0, 0.0, 0.0, 0.0, 0.0, 0.0, 0.0, 0.0, 0.0, 0.0, 0.0, 0.0, 0.0, 0.0, 0.0, 0.0, 0.0, 0.0, 0.0, 0.0, 0.0, 0.0, 0.0, 0.0, 0.0, 0.0, 0.0, 0.0, 0.0, 0.0, 0.0, 0.0, 0.0, 0.0, 0.0, 0.0, 0.0, 0.0, 0.0, 0.0, 0.0, 0.0, 0.0, 0.0, 0.0, 0.0, 0.0, 0.0, 0.0, 0.0, 0.0, 0.0, 0.0, 0.0, 0.0, 0.0, 0.0, 0.0, 0.0, 0.0, 0.0, 0.0, 0.0, 0.0, 0.0, 0.0, 0.0, 0.0, 0.0, 0.0, 0.0, 0.0, 0.0, 0.0, 0.0, 0.0, 0.0, 0.0, 0.0, 0.0, 0.0, 0.0, 0.0, 0.0, 0.0, 0.0, 0.0, 0.0, 0.0, 0.0, 0.0, 0.0, 0.0, 0.0, 0.0, 0.0, 0.0, 0.0, 0.0, 0.0, 0.0, 0.0, 0.0, 0.0, 0.0, 0.0, 0.0, 0.0, 0.0, 0.0, 0.0, 0.0, 0.0, 0.0, 0.0, 0.0, 0.0, 0.0, 0.0, 0.0, 0.0, 0.0, 0.0, 0.0, 0.0, 0.0, 0.0, 0.0, 0.0, 0.0, 0.0, 0.0, 0.0, 0.0, 0.0, 0.0, 0.0, 0.0, 0.0, 0.0, 0.0, 0.0, 0.0, 0.0, 0.0, 0.0, 0.0, 0.0, 0.0, 0.0, 0.0, 0.0, 0.0, 0.0, 0.0, 0.0, 0.0, 0.0, 0.0, 0.0, 0.0, 0.0, 0.0, 0.0, 0.0, 0.0, 0.0, 0.0, 0.0, 0.0, 0.0, 0.0, 0.0, 0.0, 0.0, 0.0, 0.0, 0.0, 0.0, 0.0, 0.0, 0.0, 0.0, 0.0, 0.0, 0.0, 0.0, 0.0, 0.0, 0.0, 0.0, 0.0, 0.0, 0.0, 0.0, 0.0, 0.0, 0.0, 0.0, 0.0, 0.0, 0.0, 0.0, 0.0, 0.0, 0.0, 0.0, 0.0, 0.0, 0.0, 0.0, 0.0, 0.0, 0.0, 0.0, 0.0, 0.0, 0.0, 0.0, 0.0, 0.0, 0.0, 0.0, 0.0, 0.0, 0.0, 0.0, 0.0, 0.0, 0.0, 0.0, 0.0, 0.0, 0.0, 0.0, 0.0, 0.0, 0.0, 0.0, 0.0, 0.0, 0.0, 0.0, 0.0, 0.0, 0.0, 0.0, 0.0, 0.0, 0.0, 0.0, 0.0, 0.0, 0.0, 0.0, 0.0, 0.0, 0.0, 0.0, 0.0, 0.0, 0.0, 0.0, 0.0, 0.0, 0.0, 0.0, 0.0, 0.0, 0.0, 0.0, 0.0, 0.0, 0.0, 0.0, 0.0, 0.0, 0.0, 0.0, 0.0, 0.0, 0.0, 0.0, 0.0, 0.0, 0.0, 0.0, 0.0, 0.0, 0.0, 0.0, 0.0, 0.0, 0.0, 0.0, 0.0, 0.0, 0.0, 0.0, 0.0, 0.0, 0.0, 0.0, 0.0, 0.0, 0.0, 0.0, 0.0, 0.0, 0.0, 0.0, 0.0, 0.0, 0.0, 0.0, 0.0, 0.0, 0.0, 0.0, 0.0, 0.0, 0.0, 0.0, 0.0, 0.0, 0.0, 0.0, 0.0, 0.0, 0.0, 0.0, 0.0, 0.0, 0.0, 0.0, 0.0, 0.0, 0.0, 0.0, 0.0, 0.0, 0.0, 0.0, 0.0, 0.0, 0.0, 0.0, 0.0, 0.0, 0.0, 0.0, 0.0, 0.0, 0.0, 0.0, 0.0, 0.0, 0.0, 0.0, 0.0, 0.0, 0.0, 0.0, 0.0, 0.0, 0.0, 0.0, 0.0, 0.0, 0.0, 0.0, 0.0, 0.0, 0.0, 0.0, 0.0, 0.0, 0.0, 0.0, 0.0, 0.0, 0.0, 0.0, 0.0, 0.0, 0.0, 0.0, 0.0, 0.0, 0.0, 0.0, 0.0, 0.0, 0.0, 0.0, 0.0, 0.0, 0.0, 0.0, 0.0, 0.0, 0.0, 0.0, 0.0, 0.0, 0.0, 0.0, 0.0, 0.0, 0.0, 0.0, 0.0, 0.0, 0.0, 0.0, 0.0, 0.0, 0.0, 0.0, 0.0, 0.0, 0.0, 0.0, 0.0, 0.0, 0.0, 0.0, 0.0, 0.0, 0.0, 0.0, 0.0, 0.0, 0.0, 0.0, 0.0, 0.0, 0.0, 0.0, 0.0, 0.0, 0.0, 0.0, 0.0, 0.0, 0.0, 0.0, 0.0, 0.0, 0.0, 0.0, 0.0, 0.0, 0.0, 0.0, 0.0, 0.0, 0.0, 0.0, 0.0, 0.0, 0.0, 0.0, 0.0, 0.0, 0.0, 0.0, 0.0, 0.0, 0.0, 0.0, 0.0, 0.0, 0.0, 0.0, 0.0, 0.0, 0.0, 0.0, 0.0, 0.0, 0.0, 0.0, 0.0, 0.0, 0.0, 0.0, 0.0, 0.0, 0.0, 0.0, 0.0, 0.0, 0.0, 0.0, 0.0, 0.0, 0.0, 0.0, 0.0, 0.0, 0.0, 0.0, 0.0, 0.0, 0.0, 0.0, 0.0, 0.0, 0.0, 0.0, 0.0, 0.0, 0.0, 0.0, 0.0, 0.0, 0.0, 0.0, 0.0, 0.0, 0.0, 0.0, 0.0, 0.0, 0.0, 0.0, 0.0, 0.0, 0.0, 0.0, 0.0, 0.0, 0.0, 0.0, 0.0, 0.0, 0.0, 0.0, 0.0, 0.0, 0.0, 0.0, 0.0, 0.0, 0.0, 0.0, 0.0, 0.0, 0.0, 0.0, 0.0, 0.0, 0.0, 0.0, 0.0, 0.0, 0.0, 0.0, 0.0, 0.0, 0.0, 0.0, 0.0, 0.0, 0.0, 0.0, 0.0, 0.0, 0.0, 0.0, 0.0, 0.0, 0.0, 0.0, 0.0, 0.0, 0.0, 0.0, 0.0, 0.0, 0.0, 0.0, 0.0, 0.0, 0.0, 0.0, 0.0, 0.0, 0.0, 0.0, 0.0, 0.0, 0.0, 0.0, 0.0, 0.0, 0.0, 0.0, 0.0, 0.0, 0.0, 0.0, 0.0, 0.0, 0.0, 0.0, 0.0, 0.0, 0.0, 0.0, 0.0, 0.0, 0.0, 0.0, 0.0, 0.0, 0.0, 0.0, 0.0, 0.0, 0.0, 0.0, 0.0, 0.0, 0.0, 0.0, 0.0, 0.0, 0.0, 0.0, 0.0, 0.0, 0.0, 0.0, 0.0, 0.0, 0.0, 0.0, 0.0, 0.0, 0.0, 0.0, 0.0, 0.0, 0.0, 0.0, 0.0, 0.0, 0.0, 0.0, 0.0, 0.0, 0.0, 0.0, 0.0, 0.0, 0.0, 0.0, 0.0, 0.0, 0.0, 0.0, 0.0, 0.0, 0.0, 0.0, 0.0, 0.0, 0.0, 0.0, 0.0, 0.0, 0.0, 0.0, 0.0, 0.0, 0.0, 0.0, 0.0, 0.0, 0.0, 0.0, 0.0, 0.0, 0.0, 0.0, 0.0, 0.0, 0.0, 0.0, 0.0, 0.0, 0.0, 0.0, 0.0, 0.0, 0.0, 0.0, 0.0, 0.0, 0.0, 0.0, 0.0, 0.0, 0.0, 0.0, 0.0, 0.0, 0.0, 0.0, 0.0, 0.0, 0.0, 0.0, 0.0, 0.0, 0.0, 0.0, 0.0, 0.0, 0.0, 0.0, 0.0, 0.0, 0.0, 0.0, 0.0, 0.0, 0.0, 0.0, 0.0, 0.0, 0.0, 0.0, 0.0, 0.0, 0.0, 0.0, 0.0, 0.0, 0.0, 0.0, 0.0, 0.0, 0.0, 0.0, 0.0, 0.0, 0.0, 0.0, 0.0, 0.0, 0.0, 0.0, 0.0, 0.0, 0.0, 0.0, 0.0, 0.0, 0.0, 0.0, 0.0, 0.0, 0.0, 0.0, 0.0, 0.0, 0.0, 0.0, 0.0, 0.0, 0.0, 0.0, 0.0, 0.0, 0.0, 0.0, 0.0, 0.0, 0.0, 0.0, 0.0, 0.0, 0.0, 0.0, 0.0, 0.0, 0.0, 0.0, 0.0, 0.0, 0.0, 0.0, 0.0, 0.0, 0.0, 0.0, 0.0, 0.0, 0.0, 0.0, 0.0, 0.0, 0.0, 0.0, 0.0, 0.0, 0.0, 0.0, 0.0, 0.0, 0.0, 0.0, 0.0, 0.0, 0.0, 0.0, 0.0, 0.0, 0.0, 0.0, 0.0, 0.0, 0.0, 0.0, 0.0, 0.0, 0.0, 0.0, 0.0, 0.0, 0.0, 0.0, 0.0, 0.0, 0.0, 0.0, 0.0, 0.0, 0.0, 0.0, 0.0, 0.0, 0.0, 0.0, 0.0, 0.0, 0.0, 0.0, 0.0, 0.0, 0.0, 0.0, 0.0, 0.0, 0.0, 0.0, 0.0, 0.0, 0.0, 0.0, 0.0, 0.0, 0.0, 0.0, 0.0, 0.0, 0.0, 0.0, 0.0, 0.0, 0.0, 0.0, 0.0, 0.0, 0.0, 0.0, 0.0, 0.0, 0.0, 0.0, 0.0, 0.0, 0.0, 0.0, 0.0, 0.0, 0.0, 0.0, 0.0, 0.0, 0.0, 0.0, 0.0, 0.0, 0.0, 0.0, 0.0, 0.0, 0.0, 0.0, 0.0, 0.0, 0.0, 0.0, 0.0, 0.0, 0.0, 0.0, 0.0, 0.0, 0.0, 0.0, 0.0, 0.0, 0.0, 0.0, 0.0, 0.0, 0.0, 0.0, 0.0, 0.0, 0.0, 0.0, 0.0, 0.0, 0.0, 0.0, 0.0, 0.0, 0.0, 0.0, 0.0, 0.0, 0.0, 0.0, 0.0, 0.0, 0.0, 0.0, 0.0, 0.0, 0.0, 0.0, 0.0, 0.0, 0.0, 0.0, 0.0, 0.0, 0.0, 0.0, 0.0, 0.0, 0.0, 0.0, 0.0, 0.0, 0.0, 0.0, 0.0, 0.0, 0.0, 0.0, 0.0, 0.0, 0.0, 0.0, 0.0, 0.0, 0.0, 0.0, 0.0, 0.0, 0.0, 0.0, 0.0, 0.0, 0.0, 0.0, 0.0, 0.0, 0.0, 0.0, 0.0, 0.0, 0.0, 0.0, 0.0, 0.0, 0.0, 0.0, 0.0, 0.0, 0.0, 0.0, 0.0, 0.0, 0.0, 0.0, 0.0, 0.0, 0.0, 0.0, 0.0, 0.0, 0.0, 0.0, 0.0, 0.0, 0.0, 0.0, 0.0, 0.0, 0.0, 0.0, 0.0, 0.0, 0.0, 0.0, 0.0, 0.0, 0.0, 0.0, 0.0, 0.0, 0.0, 0.0, 0.0, 0.0, 0.0, 0.0, 0.0, 0.0, 0.0, 0.0, 0.0, 0.0, 0.0, 0.0, 0.0, 0.0, 0.0, 0.0, 0.0, 0.0, 0.0, 0.0, 0.0, 0.0, 0.0, 0.0, 0.0, 0.0, 0.0, 0.0, 0.0, 0.0, 0.0, 0.0, 0.0, 0.0, 0.0, 0.0, 0.0, 0.0, 0.0, 0.0, 0.0, 0.0, 0.0, 0.0, 0.0, 0.0, 0.0, 0.0, 0.0, 0.0, 0.0, 0.0, 0.0, 0.0, 0.0, 0.0, 0.0, 0.0, 0.0, 0.0, 0.0, 0.0, 0.0, 0.0, 0.0, 0.0, 0.0, 0.0, 0.0, 0.0, 0.0, 0.0, 0.0, 0.0, 0.0, 0.0, 0.0, 0.0, 0.0, 0.0, 0.0, 0.0, 0.0, 0.0, 0.0, 0.0, 0.0, 0.0, 0.0, 0.0, 0.0, 0.0, 0.0, 0.0, 0.0, 0.0, 0.0, 0.0, 0.0, 0.0, 0.0, 0.0, 0.0, 0.0, 0.0, 0.0, 0.0, 0.0, 0.0, 0.0, 0.0, 0.0, 0.0, 0.0, 0.0, 0.0, 0.0, 0.0, 0.0, 0.0, 0.0, 0.0, 0.0, 0.0, 0.0, 0.0, 0.0, 0.0, 0.0, 0.0, 0.0, 0.0, 0.0, 0.0, 0.0, 0.0, 0.0, 0.0, 0.0, 0.0, 0.0, 0.0, 0.0, 0.0, 0.0, 0.0, 0.0, 0.0, 0.0, 0.0, 0.0, 0.0, 0.0, 0.0, 0.0, 0.0, 0.0, 0.0, 0.0, 0.0, 0.0, 0.0, 0.0, 0.0, 0.0, 0.0, 0.0, 0.0, 0.0, 0.0, 0.0, 0.0, 0.0, 0.0, 0.0, 0.0, 0.0, 0.0, 0.0, 0.0, 0.0, 0.0, 0.0, 0.0, 0.0, 0.0, 0.0, 0.0, 0.0, 0.0, 0.0, 0.0, 0.0, 0.0, 0.0, 0.0, 0.0, 0.0, 0.0, 0.0, 0.0, 0.0, 0.0, 0.0, 0.0, 0.0, 0.0, 0.0, 0.0, 0.0, 0.0, 0.0, 0.0, 0.0, 0.0, 0.0, 0.0, 0.0, 0.0, 0.0, 0.0, 0.0, 0.0, 0.0, 0.0, 0.0, 0.0, 0.0, 0.0, 0.0, 0.0, 0.0, 0.0, 0.0, 0.0, 0.0, 0.0, 0.0, 0.0, 0.0, 0.0, 0.0, 0.0, 0.0, 0.0, 0.0, 0.0, 0.0, 0.0, 0.0, 0.0, 0.0, 0.0, 0.0, 0.0, 0.0, 0.0, 0.0, 0.0, 0.0, 0.0, 0.0, 0.0, 0.0, 0.0, 0.0, 0.0, 0.0, 0.0, 0.0, 0.0, 0.0, 0.0, 0.0, 0.0, 0.0, 0.0, 0.0, 0.0, 0.0, 0.0, 0.0, 0.0, 0.0, 0.0, 0.0, 0.0, 0.0, 0.0, 0.0, 0.0, 0.0, 0.0, 0.0, 0.0, 0.0, 0.0, 0.0, 0.0, 0.0, 0.0, 0.0, 0.0, 0.0, 0.0, 0.0, 0.0, 0.0, 0.0, 0.0, 0.0, 0.0, 0.0, 0.0, 0.0, 0.0, 0.0, 0.0, 0.0, 0.0, 0.0, 0.0, 0.0, 0.0, 0.0, 0.0, 0.0, 0.0, 0.0, 0.0, 0.0, 0.0, 0.0, 0.0, 0.0, 0.0, 0.0, 0.0, 0.0, 0.0, 0.0, 0.0, 0.0, 0.0, 0.0, 0.0, 0.0, 0.0, 0.0, 0.0, 0.0, 0.0, 0.0, 0.0, 0.0, 0.0, 0.0, 0.0, 0.0, 0.0, 0.0, 0.0, 0.0, 0.0, 0.0, 0.0, 0.0, 0.0, 0.0, 0.0, 0.0, 0.0, 0.0, 0.0, 0.0, 0.0, 0.0, 0.0, 0.0, 0.0, 0.0, 0.0, 0.0, 0.0, 0.0, 0.0, 0.0, 0.0, 0.0, 0.0, 0.0, 0.0, 0.0, 0.0, 0.0, 0.0, 0.0, 0.0, 0.0, 0.0, 0.0, 0.0, 0.0, 0.0, 0.0, 0.0, 0.0, 0.0, 0.0, 0.0, 0.0, 0.0, 0.0, 0.0, 0.0, 0.0, 0.0, 0.0, 0.0, 0.0, 0.0, 0.0, 0.0, 0.0, 0.0, 0.0, 0.0, 0.0, 0.0, 0.0, 0.0, 0.0, 0.0, 0.0, 0.0, 0.0, 0.0, 0.0, 0.0, 0.0, 0.0, 0.0, 0.0, 0.0, 0.0, 0.0, 0.0, 0.0, 0.0, 0.0, 0.0, 0.0, 0.0, 0.0, 0.0, 0.0, 0.0, 0.0, 0.0, 0.0, 0.0, 0.0, 0.0, 0.0, 0.0, 0.0, 0.0, 0.0, 0.0, 0.0, 0.0, 0.0, 0.0, 0.0, 0.0, 0.0, 0.0, 0.0, 0.0, 0.0, 0.0, 0.0, 0.0, 0.0, 0.0, 0.0, 0.0, 0.0, 0.0, 0.0, 0.0, 0.0, 0.0, 0.0, 0.0, 0.0, 0.0, 0.0, 0.0, 0.0, 0.0, 0.0, 0.0, 0.0, 0.0, 0.0, 0.0, 0.0, 0.0, 0.0, 0.0, 0.0, 0.0, 0.0, 0.0, 0.0, 0.0, 0.0, 0.0, 0.0, 0.0, 0.0, 0.0, 0.0, 0.0, 0.0, 0.0, 0.0, 0.0, 0.0, 0.0, 0.0, 0.0, 0.0, 0.0, 0.0, 0.0, 0.0, 0.0, 0.0, 0.0, 0.0, 0.0, 0.0, 0.0, 0.0, 0.0, 0.0, 0.0, 0.0, 0.0, 0.0, 0.0, 0.0, 0.0, 0.0, 0.0, 0.0, 0.0, 0.0, 0.0, 0.0, 0.0, 0.0, 0.0, 0.0, 0.0, 0.0, 0.0, 0.0, 0.0, 0.0, 0.0, 0.0, 0.0, 0.0, 0.0, 0.0, 0.0, 0.0, 0.0, 0.0, 0.0, 0.0, 0.0, 0.0, 0.0, 0.0, 0.0, 0.0, 0.0, 0.0, 0.0, 0.0, 0.0, 0.0, 0.0, 0.0, 0.0, 0.0, 0.0, 0.0, 0.0, 0.0, 0.0, 0.0, 0.0, 0.0, 0.0, 0.0, 0.0, 0.0, 0.0, 0.0, 0.0, 0.0, 0.0, 0.0, 0.0, 0.0, 0.0, 0.0, 0.0, 0.0, 0.0, 0.0, 0.0, 0.0, 0.0, 0.0, 0.0, 0.0, 0.0, 0.0, 0.0, 0.0, 0.0, 0.0, 0.0, 0.0, 0.0, 0.0, 0.0, 0.0, 0.0, 0.0, 0.0, 0.0, 0.0, 0.0, 0.0, 0.0, 0.0, 0.0, 0.0, 0.0, 0.0, 0.0, 0.0, 0.0, 0.0, 0.0, 0.0, 0.0, 0.0, 0.0, 0.0, 0.0, 0.0, 0.0, 0.0, 0.0, 0.0, 0.0, 0.0, 0.0, 0.0, 0.0, 0.0, 0.0, 0.0, 0.0, 0.0, 0.0, 0.0, 0.0, 0.0, 0.0, 0.0, 0.0, 0.0, 0.0, 0.0, 0.0, 0.0, 0.0, 0.0, 0.0, 0.0, 0.0, 0.0, 0.0, 0.0, 0.0, 0.0, 0.0, 0.0, 0.0, 0.0, 0.0, 0.0, 0.0, 0.0, 0.0, 0.0, 0.0, 0.0, 0.0, 0.0, 0.0, 0.0, 0.0, 0.0, 0.0, 0.0, 0.0, 0.0, 0.0, 0.0, 0.0, 0.0, 0.0, 0.0, 0.0, 0.0, 0.0, 0.0, 0.0, 0.0, 0.0, 0.0, 0.0, 0.0, 0.0, 0.0, 0.0, 0.0, 0.0, 0.0, 0.0, 0.0, 0.0, 0.0, 0.0, 0.0, 0.0, 0.0, 0.0, 0.0, 0.0, 0.0, 0.0, 0.0, 0.0, 0.0, 0.0, 0.0, 0.0, 0.0, 0.0, 0.0, 0.0, 0.0, 0.0, 0.0, 0.0, 0.0, 0.0, 0.0, 0.0, 0.0, 0.0, 0.0, 0.0, 0.0, 0.0, 0.0, 0.0, 0.0, 0.0, 0.0, 0.0, 0.0, 0.0, 0.0, 0.0, 0.0, 0.0, 0.0, 0.0, 0.0, 0.0, 0.0, 0.0, 0.0, 0.0, 0.0, 0.0, 0.0, 0.0, 0.0, 0.0, 0.0, 0.0, 0.0, 0.0, 0.0, 0.0, 0.0, 0.0, 0.0, 0.0, 0.0, 0.0, 0.0, 0.0, 0.0, 0.0, 0.0, 0.0, 0.0, 0.0, 0.0, 0.0, 0.0, 0.0, 0.0, 0.0, 0.0, 0.0, 0.0, 0.0, 0.0, 0.0, 0.0, 0.0, 0.0, 0.0, 0.0, 0.0, 0.0, 0.0, 0.0, 0.0, 0.0, 0.0, 0.0, 0.0, 0.0, 0.0, 0.0, 0.0, 0.0, 0.0, 0.0, 0.0, 0.0, 0.0, 0.0, 0.0, 0.0, 0.0, 0.0, 0.0, 0.0, 0.0, 0.0, 0.0, 0.0, 0.0, 0.0, 0.0, 0.0, 0.0, 0.0, 0.0, 0.0, 0.0, 0.0, 0.0, 0.0, 0.0, 0.0, 0.0, 0.0, 0.0, 0.0, 0.0, 0.0, 0.0, 0.0, 0.0, 0.0, 0.0, 0.0, 0.0, 0.0, 0.0, 0.0, 0.0, 0.0, 0.0, 0.0, 0.0, 0.0, 0.0, 0.0, 0.0, 0.0, 0.0, 0.0, 0.0, 0.0, 0.0, 0.0, 0.0, 0.0, 0.0, 0.0, 0.0, 0.0, 0.0, 0.0, 0.0, 0.0, 0.0, 0.0, 0.0, 0.0, 0.0, 0.0, 0.0, 0.0, 0.0, 0.0, 0.0, 0.0, 0.0, 0.0, 0.0, 0.0, 0.0, 0.0, 0.0, 0.0, 0.0, 0.0, 0.0, 0.0, 0.0, 0.0, 0.0, 0.0, 0.0, 0.0, 0.0, 0.0, 0.0, 0.0, 0.0, 0.0, 0.0, 0.0, 0.0, 0.0, 0.0, 0.0, 0.0, 0.0, 0.0, 0.0, 0.0, 0.0, 0.0, 0.0, 0.0, 0.0, 0.0, 0.0, 0.0, 0.0, 0.0, 0.0, 0.0, 0.0, 0.0, 0.0, 0.0, 0.0, 0.0, 0.0, 0.0, 0.0, 0.0, 0.0, 0.0, 0.0, 0.0, 0.0, 0.0, 0.0, 0.0, 0.0, 0.0, 0.0, 0.0, 0.0, 0.0, 0.0, 0.0, 0.0, 0.0, 0.0, 0.0, 0.0, 0.0, 0.0, 0.0, 0.0, 0.0, 0.0, 0.0, 0.0, 0.0, 0.0, 0.0, 0.0, 0.0, 0.0, 0.0, 0.0, 0.0, 0.0, 0.0, 0.0, 0.0, 0.0, 0.0, 0.0, 0.0, 0.0, 0.0, 0.0, 0.0, 0.0, 0.0, 0.0, 0.0, 0.0, 0.0, 0.0, 0.0, 0.0, 0.0, 0.0, 0.0, 0.0, 0.0, 0.0, 0.0, 0.0, 0.0, 0.0, 0.0, 0.0, 0.0, 0.0, 0.0, 0.0, 0.0, 0.0, 0.0, 0.0, 0.0, 0.0, 0.0, 0.0, 0.0, 0.0, 0.0, 0.0, 0.0, 0.0, 0.0, 0.0, 0.0, 0.0, 0.0, 0.0, 0.0, 0.0, 0.0, 0.0, 0.0, 0.0, 0.0, 0.0, 0.0, 0.0, 0.0, 0.0, 0.0, 0.0, 0.0, 0.0, 0.0, 0.0, 0.0, 0.0, 0.0, 0.0, 0.0, 0.0, 0.0, 0.0, 0.0, 0.0, 0.0, 0.0, 0.0, 0.0, 0.0, 0.0, 0.0, 0.0, 0.0, 0.0, 0.0, 0.0, 0.0, 0.0, 0.0, 0.0, 0.0, 0.0, 0.0, 0.0, 0.0, 0.0, 0.0, 0.0, 0.0, 0.0, 0.0, 0.0, 0.0, 0.0, 0.0, 0.0, 0.0, 0.0, 0.0, 0.0, 0.0, 0.0, 0.0, 0.0, 0.0, 0.0, 0.0, 0.0, 0.0, 0.0, 0.0, 0.0, 0.0, 0.0, 0.0, 0.0, 0.0, 0.0, 0.0, 0.0, 0.0, 0.0, 0.0, 0.0, 0.0, 0.0, 0.0, 0.0, 0.0, 0.0, 0.0, 0.0, 0.0, 0.0, 0.0, 0.0, 0.0, 0.0, 0.0, 0.0, 0.0, 0.0, 0.0, 0.0, 0.0, 0.0, 0.0, 0.0, 0.0, 0.0, 0.0, 0.0, 0.0, 0.0, 0.0, 0.0, 0.0, 0.0, 0.0, 0.0, 0.0, 0.0, 0.0, 0.0, 0.0, 0.0, 0.0, 0.0, 0.0, 0.0, 0.0, 0.0, 0.0, 0.0, 0.0, 0.0, 0.0, 0.0, 0.0, 0.0, 0.0, 0.0, 0.0, 0.0, 0.0, 0.0, 0.0, 0.0, 0.0, 0.0, 0.0, 0.0, 0.0, 0.0, 0.0, 0.0, 0.0, 0.0, 0.0, 0.0, 0.0, 0.0, 0.0, 0.0, 0.0, 0.0, 0.0, 0.0, 0.0, 0.0, 0.0, 0.0, 0.0, 0.0, 0.0, 0.0, 0.0, 0.0, 0.0, 0.0, 0.0, 0.0, 0.0, 0.0, 0.0, 0.0, 0.0, 0.0, 0.0, 0.0, 0.0, 0.0, 0.0, 0.0, 0.0, 0.0, 0.0, 0.0, 0.0, 0.0, 0.0, 0.0, 0.0, 0.0, 0.0, 0.0, 0.0, 0.0, 0.0, 0.0, 0.0, 0.0, 0.0, 0.0, 0.0, 0.0, 0.0, 0.0, 0.0, 0.0, 0.0, 0.0, 0.0, 0.0, 0.0, 0.0, 0.0, 0.0, 0.0, 0.0, 0.0, 0.0, 0.0, 0.0, 0.0, 0.0, 0.0, 0.0, 0.0, 0.0, 0.0, 0.0, 0.0, 0.0, 0.0, 0.0, 0.0, 0.0, 0.0, 0.0, 0.0, 0.0, 0.0, 0.0, 0.0, 0.0, 0.0, 0.0, 0.0, 0.0, 0.0, 0.0, 0.0, 0.0, 0.0, 0.0, 0.0, 0.0, 0.0, 0.0, 0.0, 0.0, 0.0, 0.0, 0.0, 0.0, 0.0, 0.0, 0.0, 0.0, 0.0, 0.0, 0.0, 0.0, 0.0, 0.0, 0.0, 0.0, 0.0, 0.0, 0.0, 0.0, 0.0, 0.0, 0.0, 0.0, 0.0, 0.0, 0.0, 0.0, 0.0, 0.0, 0.0, 0.0, 0.0, 0.0, 0.0, 0.0, 0.0, 0.0, 0.0, 0.0, 0.0, 0.0, 0.0, 0.0, 0.0, 0.0, 0.0, 0.0, 0.0, 0.0, 0.0, 0.0, 0.0, 0.0, 0.0, 0.0, 0.0, 0.0, 0.0, 0.0, 0.0, 0.0, 0.0, 0.0, 0.0, 0.0, 0.0, 0.0, 0.0, 0.0, 0.0, 0.0, 0.0, 0.0, 0.0, 0.0, 0.0, 0.0, 0.0, 0.0, 0.0, 0.0, 0.0, 0.0, 0.0, 0.0, 0.0, 0.0, 0.0, 0.0, 0.0, 0.0, 0.0, 0.0, 0.0, 0.0, 0.0, 0.0, 0.0, 0.0, 0.0, 0.0, 0.0, 0.0, 0.0, 0.0, 0.0, 0.0, 0.0, 0.0, 0.0, 0.0, 0.0, 0.0, 0.0, 0.0, 0.0, 0.0, 0.0, 0.0, 0.0, 0.0, 0.0, 0.0, 0.0, 0.0, 0.0, 0.0, 0.0, 0.0, 0.0, 0.0, 0.0, 0.0, 0.0, 0.0, 0.0, 0.0, 0.0, 0.0, 0.0, 0.0, 0.0, 0.0, 0.0, 0.0, 0.0, 0.0, 0.0, 0.0, 0.0, 0.0, 0.0, 0.0, 0.0, 0.0, 0.0, 0.0, 0.0, 0.0, 0.0, 0.0, 0.0, 0.0, 0.0, 0.0, 0.0, 0.0, 0.0, 0.0, 0.0, 0.0, 0.0, 0.0, 0.0, 0.0, 0.0, 0.0, 0.0, 0.0, 0.0, 0.0, 0.0, 0.0, 0.0, 0.0, 0.0, 0.0, 0.0, 0.0, 0.0, 0.0, 0.0, 0.0, 0.0, 0.0, 0.0, 0.0, 0.0, 0.0, 0.0, 0.0, 0.0, 0.0, 0.0, 0.0, 0.0, 0.0, 0.0, 0.0, 0.0, 0.0, 0.0, 0.0, 0.0, 0.0, 0.0, 0.0, 0.0, 0.0, 0.0, 0.0, 0.0, 0.0, 0.0, 0.0, 0.0, 0.0, 0.0, 0.0, 0.0, 0.0, 0.0, 0.0, 0.0, 0.0, 0.0, 0.0, 0.0, 0.0, 0.0, 0.0, 0.0, 0.0, 0.0, 0.0, 0.0, 0.0, 0.0, 0.0, 0.0, 0.0, 0.0, 0.0, 0.0, 0.0, 0.0, 0.0, 0.0, 0.0, 0.0, 0.0, 0.0, 0.0, 0.0, 0.0, 0.0, 0.0, 0.0, 0.0, 0.0, 0.0, 0.0, 0.0, 0.0, 0.0, 0.0, 0.0, 0.0, 0.0, 0.0, 0.0, 0.0, 0.0, 0.0, 0.0, 0.0, 0.0, 0.0, 0.0, 0.0, 0.0, 0.0, 0.0, 0.0, 0.0, 0.0, 0.0, 0.0, 0.0, 0.0, 0.0, 0.0, 0.0, 0.0, 0.0, 0.0, 0.0, 0.0, 0.0, 0.0, 0.0, 0.0, 0.0, 0.0, 0.0, 0.0, 0.0, 0.0, 0.0, 0.0, 0.0, 0.0, 0.0, 0.0, 0.0, 0.0, 0.0, 0.0, 0.0, 0.0, 0.0, 0.0, 0.0, 0.0, 0.0, 0.0, 0.0, 0.0, 0.0, 0.0, 0.0, 0.0, 0.0, 0.0, 0.0, 0.0, 0.0, 0.0, 0.0, 0.0, 0.0, 0.0, 0.0, 0.0, 0.0, 0.0, 0.0, 0.0, 0.0, 0.0, 0.0, 0.0, 0.0, 0.0, 0.0, 0.0, 0.0, 0.0, 0.0, 0.0, 0.0, 0.0, 0.0, 0.0, 0.0, 0.0, 0.0, 0.0, 0.0, 0.0, 0.0, 0.0, 0.0, 0.0, 0.0, 0.0, 0.0, 0.0, 0.0, 0.0, 0.0, 0.0, 0.0, 0.0, 0.0, 0.0, 0.0, 0.0, 0.0, 0.0, 0.0, 0.0, 0.0, 0.0, 0.0, 0.0, 0.0, 0.0, 0.0, 0.0, 0.0, 0.0, 0.0, 0.0, 0.0, 0.0, 0.0, 0.0, 0.0, 0.0, 0.0, 0.0, 0.0, 0.0, 0.0, 0.0, 0.0, 0.0, 0.0, 0.0, 0.0, 0.0, 0.0, 0.0, 0.0, 0.0, 0.0, 0.0, 0.0, 0.0, 0.0, 0.0, 0.0, 0.0, 0.0, 0.0, 0.0, 0.0, 0.0, 0.0, 0.0, 0.0, 0.0, 0.0, 0.0, 0.0, 0.0, 0.0, 0.0, 0.0, 0.0, 0.0, 0.0, 0.0, 0.0, 0.0, 0.0, 0.0, 0.0, 0.0, 0.0, 0.0, 0.0, 0.0, 0.0, 0.0, 0.0, 0.0, 0.0, 0.0, 0.0, 0.0, 0.0, 0.0, 0.0, 0.0, 0.0, 0.0, 0.0, 0.0, 0.0, 0.0, 0.0, 0.0, 0.0, 0.0, 0.0, 0.0, 0.0, 0.0, 0.0, 0.0, 0.0, 0.0, 0.0, 0.0, 0.0, 0.0, 0.0, 0.0, 0.0, 0.0, 0.0, 0.0, 0.0, 0.0, 0.0, 0.0, 0.0, 0.0, 0.0, 0.0, 0.0, 0.0, 0.0, 0.0, 0.0, 0.0, 0.0, 0.0, 0.0, 0.0, 0.0, 0.0, 0.0, 0.0, 0.0, 0.0, 0.0, 0.0, 0.0, 0.0, 0.0, 0.0, 0.0, 0.0, 0.0, 0.0, 0.0, 0.0, 0.0, 0.0, 0.0, 0.0, 0.0, 0.0, 0.0, 0.0, 0.0, 0.0, 0.0, 0.0, 0.0, 0.0, 0.0, 0.0, 0.0, 0.0, 0.0, 0.0, 0.0, 0.0, 0.0, 0.0, 0.0, 0.0, 0.0, 0.0, 0.0, 0.0, 0.0, 0.0, 0.0, 0.0, 0.0, 0.0, 0.0, 0.0, 0.0, 0.0, 0.0, 0.0, 0.0, 0.0, 0.0, 0.0, 0.0, 0.0, 0.0, 0.0, 0.0, 0.0, 0.0, 0.0, 0.0, 0.0, 0.0, 0.0, 0.0, 0.0, 0.0, 0.0, 0.0, 0.0, 0.0, 0.0, 0.0, 0.0, 0.0, 0.0, 0.0, 0.0, 0.0, 0.0, 0.0, 0.0, 0.0, 0.0, 0.0, 0.0, 0.0, 0.0, 0.0, 0.0, 0.0, 0.0, 0.0, 0.0, 0.0, 0.0, 0.0, 0.0, 0.0, 0.0, 0.0, 0.0, 0.0, 0.0, 0.0, 0.0, 0.0, 0.0, 0.0, 0.0, 0.0, 0.0, 0.0, 0.0, 0.0, 0.0, 0.0, 0.0, 0.0, 0.0, 0.0, 0.0, 0.0, 0.0, 0.0, 0.0, 0.0, 0.0, 0.0, 0.0, 0.0, 0.0, 0.0, 0.0, 0.0, 0.0, 0.0, 0.0, 0.0, 0.0, 0.0, 0.0, 0.0, 0.0, 0.0, 0.0, 0.0, 0.0, 0.0, 0.0, 0.0, 0.0, 0.0, 0.0, 0.0, 0.0, 0.0, 0.0, 0.0, 0.0, 0.0, 0.0, 0.0, 0.0, 0.0, 0.0, 0.0, 0.0, 0.0, 0.0, 0.0, 0.0, 0.0, 0.0, 0.0, 0.0, 0.0, 0.0, 0.0, 0.0, 0.0, 0.0, 0.0, 0.0, 0.0, 0.0, 0.0, 0.0, 0.0, 0.0, 0.0, 0.0, 0.0, 0.0, 0.0, 0.0, 0.0, 0.0, 0.0, 0.0, 0.0, 0.0, 0.0, 0.0, 0.0, 0.0, 0.0, 0.0, 0.0, 0.0, 0.0, 0.0, 0.0, 0.0, 0.0, 0.0, 0.0, 0.0])
me_circle.use_remesh_fix_poles = True
me_circle.use_remesh_preserve_attributes = False
me_circle.use_mirror_vertex_groups = False
me_circle.update()
me_cylinder = bpy.data.meshes.new('Cylinder')
me_cylinder.from_pydata([(0.0, 0.4411, -1.156), (0.0, 0.2887, 0.9867), (0.09955, 0.3938, -1.151), (0.09692, 0.2842, 0.9853), (0.228, 0.4236, -1.071), (0.1901, 0.2707, 0.9809), (0.3641, 0.3785, -1.014), (0.276, 0.2488, 0.9739), (0.4695, 0.3168, -0.9693), (0.3513, 0.2194, 0.9644), (0.5515, 0.2428, -0.9311), (0.4131, 0.1835, 0.9528), (0.6121, 0.1563, -0.9007), (0.459, 0.1425, 0.9397), (0.6495, 0.06147, -0.8818), (0.4872, 0.09811, 0.9254), (0.662, -0.03709, -0.8757), (0.4968, 0.05192, 0.9105), (0.6496, -0.136, -0.8816), (0.4872, 0.005719, 0.8956), (0.6124, -0.2317, -0.9), (0.459, -0.0387, 0.8813), (0.5518, -0.3161, -0.9308), (0.4131, -0.07964, 0.8681), (0.4696, -0.3807, -0.9699), (0.3513, -0.1155, 0.8565), (0.3643, -0.4265, -1.014), (0.276, -0.145, 0.8471), (0.2275, -0.4574, -1.068), (0.1901, -0.1669, 0.84), (0.09996, -0.4292, -1.148), (0.09692, -0.1803, 0.8357), (0.0, -0.4706, -1.164), (0.0, -0.1849, 0.8342), (0.0, 0.42, 0.6869), (0.09879, 0.413, 0.6861), (0.1938, 0.3924, 0.6838), (0.2813, 0.359, 0.6799), (0.3581, 0.314, 0.6748), (0.4092, 0.267, 0.6851), (0.5027, -0.03049, 0.5225), (0.5144, 0.03037, 0.5174), (0.5093, 0.04075, 0.6558), (0.4967, -0.0126, 0.6373), (0.4678, -0.0805, 0.6295), (0.4211, -0.1431, 0.6223), (0.3581, -0.1979, 0.616), (0.2813, -0.2429, 0.6109), (0.1938, -0.2764, 0.607), (0.09879, -0.297, 0.6047), (0.0, -0.3039, 0.6039), (0.1012, 0.4239, 0.3972), (0.1985, 0.401, 0.3977), (0.2882, 0.3639, 0.3985), (0.3668, 0.314, 0.3997), (0.4414, 0.246, 0.4252), (0.4755, 0.183, 0.3943), (0.5056, 0.1052, 0.3964), (0.5191, 0.04633, 0.428), (0.5087, -0.04839, 0.4078), (0.4792, -0.1237, 0.4094), (0.4313, -0.1932, 0.411), (0.3668, -0.254, 0.4124), (0.2882, -0.304, 0.4135), (0.1985, -0.3411, 0.4143), (0.1012, -0.3639, 0.4148), (-2.461e-09, -0.3717, 0.415), (-2.461e-09, 0.4316, 0.397), (0.1023, 0.4121, 0.08513), (0.2007, 0.3876, 0.08662), (0.2913, 0.3478, 0.08905), (0.3708, 0.2942, 0.09232), (0.436, 0.2289, 0.09631), (0.4844, 0.1544, 0.1009), (0.5143, 0.07363, 0.1058), (0.5244, -0.01042, 0.1109), (0.5143, -0.09447, 0.116), (0.4844, -0.1753, 0.121), (0.436, -0.2498, 0.1255), (0.3708, -0.3151, 0.1295), (0.2913, -0.3686, 0.1328), (0.2007, -0.4085, 0.1352), (0.1023, -0.433, 0.1367), (-2.432e-09, -0.4413, 0.1372), (-2.432e-09, 0.4204, 0.08462), (0.1092, 0.4006, -0.1802), (0.2141, 0.3747, -0.1779), (0.3109, 0.3326, -0.1742), (0.3956, 0.276, -0.1692), (0.4652, 0.207, -0.1632), (0.5169, 0.1283, -0.1562), (0.5488, 0.04288, -0.1487), (0.5595, -0.04595, -0.1409), (0.5488, -0.1348, -0.133), (0.5169, -0.2202, -0.1255), (0.4652, -0.2989, -0.1186), (0.3956, -0.3679, -0.1125), (0.3109, -0.4245, -0.1075), (0.2141, -0.4666, -0.1038), (0.1092, -0.4925, -0.1015), (-2.252e-09, -0.5012, -0.1008), (-2.252e-09, 0.4093, -0.181), (0.122, 0.4008, -0.4057), (0.2393, 0.3732, -0.4051), (0.3475, 0.3286, -0.4041), (0.4422, 0.2685, -0.4028), (0.52, 0.1952, -0.4012), (0.5778, 0.1116, -0.3994), (0.6134, 0.02093, -0.3974), (0.6254, -0.07338, -0.3954), (0.6134, -0.1677, -0.3933), (0.5778, -0.2584, -0.3914), (0.52, -0.342, -0.3895), (0.4422, -0.4152, -0.388), (0.3475, -0.4753, -0.3866), (0.2393, -0.52, -0.3857), (0.122, -0.5475, -0.3851), (-1.915e-09, -0.5568, -0.3849), (-1.915e-09, 0.41, -0.4059), (0.1257, 0.4453, -0.546), (0.2466, 0.4161, -0.5457), (0.3581, 0.3686, -0.5451), (0.4557, 0.3047, -0.5443), (0.5359, 0.2268, -0.5434), (0.5954, 0.1379, -0.5423), (0.6321, 0.04148, -0.5411), (0.6445, -0.05879, -0.5398), (0.6321, -0.1591, -0.5386), (0.5954, -0.2555, -0.5374), (0.5359, -0.3443, -0.5363), (0.4557, -0.4222, -0.5354), (0.3581, -0.4862, -0.5346), (0.2466, -0.5336, -0.534), (0.1257, -0.5629, -0.5336), (-1.818e-09, -0.5728, -0.5335), (-1.818e-09, 0.4552, -0.5462), (0.1276, 0.4812, -0.6479), (0.2503, 0.4508, -0.6478), (0.3633, 0.4014, -0.6475), (0.4625, 0.335, -0.6472), (0.5438, 0.2541, -0.6468), (0.6042, 0.1618, -0.6464), (0.6414, 0.06162, -0.6459), (0.654, -0.04255, -0.6454), (0.6414, -0.1467, -0.6449), (0.6042, -0.2469, -0.6444), (0.5438, -0.3392, -0.6439), (0.4625, -0.4201, -0.6435), (0.3633, -0.4865, -0.6432), (0.2503, -0.5359, -0.643), (0.1276, -0.5663, -0.6428), (-1.769e-09, -0.5765, -0.6428), (-1.769e-09, 0.4914, -0.648), (0.1285, 0.4833, -0.8382), (0.2521, 0.4528, -0.8379), (0.366, 0.4035, -0.8374), (0.4658, 0.337, -0.8367), (0.5478, 0.256, -0.8358), (0.6086, 0.1636, -0.8349), (0.6461, 0.06328, -0.8338), (0.6588, -0.04101, -0.8327), (0.6461, -0.1453, -0.8316), (0.6086, -0.2456, -0.8306), (0.5478, -0.338, -0.8296), (0.4658, -0.419, -0.8288), (0.366, -0.4855, -0.8281), (0.2521, -0.5349, -0.8276), (0.1285, -0.5653, -0.8272), (-1.745e-09, -0.5756, -0.8271), (-1.745e-09, 0.4935, -0.8383), (0.03352, -0.03987, -1.269), (0.0, -0.03727, -1.285), (0.05494, -0.2818, -1.233), (0.0, -0.2655, -1.265), (0.05457, 0.2205, -1.234), (0.0, 0.1909, -1.255), (0.107, 0.2204, -1.657), (0.178, 0.3058, -1.657), (0.2649, 0.3508, -1.657), (0.357, 0.3497, -1.657), (0.4434, 0.3029, -1.657), (0.5135, 0.2158, -1.657), (0.559, 0.09915, -1.657), (0.5743, -0.03313, -1.657), (0.5576, -0.1651, -1.657), (0.5109, -0.2807, -1.657), (0.4398, -0.3661, -1.657), (0.353, -0.411, -1.657), (0.2608, -0.41, -1.657), (0.1745, -0.3631, -1.657), (0.1043, -0.2761, -1.657), (0.04358, -0.02715, -1.657), (0.05888, -0.1594, -1.657), (0.06029, 0.1048, -1.657), (0.0, 0.3761, 0.8481), (0.09786, 0.3701, 0.8469), (0.192, 0.3522, 0.8432), (0.2787, 0.3231, 0.8372), (0.3547, 0.2839, 0.8292), (0.4275, 0.237, 0.7913), (0.4594, 0.1807, 0.8149), (0.4879, 0.1215, 0.8019), (0.5052, 0.07125, 0.7591), (0.492, -4.62e-05, 0.7708), (0.4634, -0.05909, 0.7587), (0.4171, -0.1135, 0.7475), (0.3547, -0.1612, 0.7377), (0.2787, -0.2004, 0.7296), (0.192, -0.2294, 0.7237), (0.09786, -0.2474, 0.72), (0.0, -0.2534, 0.7187), (0.4735, -0.1021, 0.5195), (0.4262, -0.1681, 0.5167), (0.3624, -0.226, 0.5142), (0.2848, -0.2735, 0.5122), (0.1961, -0.3087, 0.5107), (0.09999, -0.3305, 0.5097), (-1.23e-09, -0.3378, 0.5094), (-1.23e-09, 0.4258, 0.542), (0.09999, 0.4184, 0.5417), (0.1961, 0.3967, 0.5407), (0.2848, 0.3614, 0.5392), (0.3624, 0.314, 0.5372), (0.4173, 0.27, 0.525), (0.0, 0.3372, 0.9229), (0.09739, 0.3318, 0.9215), (0.191, 0.3159, 0.9175), (0.2773, 0.29, 0.911), (0.353, 0.2553, 0.9023), (0.4203, 0.2133, 0.8776), (0.4592, 0.164, 0.8828), (0.4876, 0.1115, 0.8691), (0.501, 0.06249, 0.8403), (0.4896, 0.003004, 0.8387), (0.4612, -0.04945, 0.8255), (0.4151, -0.09779, 0.8133), (0.353, -0.1402, 0.8026), (0.2773, -0.1749, 0.7938), (0.191, -0.2008, 0.7873), (0.09739, -0.2167, 0.7833), (0.0, -0.2221, 0.782), (0.0, 0.2767, 1.008), (0.009146, 0.2724, 1.007), (0.06403, 0.2597, 1.004), (0.1146, 0.2391, 1.0), (0.1589, 0.2114, 0.9944), (0.1953, 0.1776, 0.9876), (0.2223, 0.1391, 0.9799), (0.239, 0.09723, 0.9714), (0.2446, 0.05374, 0.9627), (0.239, 0.01025, 0.9539), (0.2223, -0.03157, 0.9455), (0.1953, -0.07011, 0.9377), (0.1589, -0.1039, 0.9309), (0.1146, -0.1316, 0.9253), (0.06403, -0.1522, 0.9212), (0.009146, -0.1649, 0.9186), (0.0, -0.1692, 0.9178), (0.0, 0.2939, 1.129), (0.009146, 0.2893, 1.128), (0.06403, 0.2756, 1.125), (0.1146, 0.2534, 1.12), (0.1589, 0.2236, 1.114), (0.1953, 0.1872, 1.106), (0.2223, 0.1456, 1.096), (0.239, 0.1006, 1.086), (0.2446, 0.05374, 1.076), (0.239, 0.006893, 1.066), (0.2223, -0.03816, 1.055), (0.1953, -0.07968, 1.046), (0.1589, -0.1161, 1.038), (0.1146, -0.1459, 1.031), (0.06403, -0.1681, 1.026), (0.009146, -0.1818, 1.023), (0.0, -0.1864, 1.022), (0.1953, 0.244, 0.987), (0.2551, 0.2154, 0.9794), (0.3707, 0.05283, 0.9366), (0.3631, 0.007986, 0.9248), (0.1953, -0.1383, 0.8862), (0.1271, -0.1595, 0.8806), (0.05303, 0.2783, 0.996), (0.1271, 0.2652, 0.9926), (0.3407, 0.1408, 0.9598), (0.3631, 0.09767, 0.9484), (0.3042, -0.07487, 0.9029), (0.2551, -0.1097, 0.8937), (0.3042, 0.1805, 0.9702), (0.3407, -0.03513, 0.9134), (0.05303, -0.1726, 0.8772), (0.0, 0.2827, 0.9972), (0.0, -0.177, 0.876)], [], [(224, 1, 3, 225), (225, 3, 5, 226), (226, 5, 7, 227), (227, 7, 9, 228), (228, 9, 11, 229), (229, 11, 13, 230), (230, 13, 15, 231), (231, 15, 17, 232), (232, 17, 19, 233), (233, 19, 21, 234), (234, 21, 23, 235), (235, 23, 25, 236), (236, 25, 27, 237), (237, 27, 29, 238), (238, 29, 31, 239), (239, 31, 33, 240), (216, 49, 50, 217), (215, 48, 49, 216), (214, 47, 48, 215), (213, 46, 47, 214), (212, 45, 46, 213), (211, 44, 45, 212), (40, 43, 44, 211), (41, 42, 43, 40), (63, 214, 215, 64), (62, 213, 214, 63), (61, 212, 213, 62), (222, 38, 39, 223), (221, 37, 38, 222), (220, 36, 37, 221), (219, 35, 36, 220), (218, 34, 35, 219), (84, 67, 51, 68), (68, 51, 52, 69), (69, 52, 53, 70), (70, 53, 54, 71), (71, 54, 55, 72), (72, 55, 56, 73), (73, 56, 57, 74), (74, 57, 58, 75), (75, 58, 59, 76), (76, 59, 60, 77), (77, 60, 61, 78), (78, 61, 62, 79), (79, 62, 63, 80), (80, 63, 64, 81), (81, 64, 65, 82), (82, 65, 66, 83), (99, 82, 83, 100), (98, 81, 82, 99), (97, 80, 81, 98), (96, 79, 80, 97), (95, 78, 79, 96), (94, 77, 78, 95), (93, 76, 77, 94), (92, 75, 76, 93), (91, 74, 75, 92), (90, 73, 74, 91), (89, 72, 73, 90), (88, 71, 72, 89), (87, 70, 71, 88), (86, 69, 70, 87), (85, 68, 69, 86), (101, 84, 68, 85), (118, 101, 85, 102), (102, 85, 86, 103), (103, 86, 87, 104), (104, 87, 88, 105), (105, 88, 89, 106), (106, 89, 90, 107), (107, 90, 91, 108), (108, 91, 92, 109), (109, 92, 93, 110), (110, 93, 94, 111), (111, 94, 95, 112), (112, 95, 96, 113), (113, 96, 97, 114), (114, 97, 98, 115), (115, 98, 99, 116), (116, 99, 100, 117), (133, 116, 117, 134), (132, 115, 116, 133), (131, 114, 115, 132), (130, 113, 114, 131), (129, 112, 113, 130), (128, 111, 112, 129), (127, 110, 111, 128), (126, 109, 110, 127), (125, 108, 109, 126), (124, 107, 108, 125), (123, 106, 107, 124), (122, 105, 106, 123), (121, 104, 105, 122), (120, 103, 104, 121), (119, 102, 103, 120), (135, 118, 102, 119), (152, 135, 119, 136), (136, 119, 120, 137), (137, 120, 121, 138), (138, 121, 122, 139), (139, 122, 123, 140), (140, 123, 124, 141), (141, 124, 125, 142), (142, 125, 126, 143), (143, 126, 127, 144), (144, 127, 128, 145), (145, 128, 129, 146), (146, 129, 130, 147), (147, 130, 131, 148), (148, 131, 132, 149), (149, 132, 133, 150), (150, 133, 134, 151), (167, 150, 151, 168), (166, 149, 150, 167), (165, 148, 149, 166), (164, 147, 148, 165), (163, 146, 147, 164), (162, 145, 146, 163), (161, 144, 145, 162), (160, 143, 144, 161), (159, 142, 143, 160), (158, 141, 142, 159), (157, 140, 141, 158), (156, 139, 140, 157), (155, 138, 139, 156), (154, 137, 138, 155), (153, 136, 137, 154), (169, 152, 136, 153), (0, 169, 153, 2), (2, 153, 154, 4), (4, 154, 155, 6), (6, 155, 156, 8), (8, 156, 157, 10), (10, 157, 158, 12), (12, 158, 159, 14), (14, 159, 160, 16), (16, 160, 161, 18), (18, 161, 162, 20), (20, 162, 163, 22), (22, 163, 164, 24), (24, 164, 165, 26), (26, 165, 166, 28), (28, 166, 167, 30), (30, 167, 168, 32), (173, 172, 30, 32), (175, 174, 170, 171), (171, 170, 172, 173), (0, 2, 174, 175), (10, 12, 181, 180), (20, 22, 186, 185), (30, 172, 192, 190), (6, 8, 179, 178), (174, 2, 176, 193), (16, 18, 184, 183), (26, 28, 189, 188), (2, 4, 177, 176), (170, 174, 193, 191), (12, 14, 182, 181), (22, 24, 187, 186), (8, 10, 180, 179), (18, 20, 185, 184), (28, 30, 190, 189), (4, 6, 178, 177), (172, 170, 191, 192), (14, 16, 183, 182), (24, 26, 188, 187), (49, 209, 210, 50), (48, 208, 209, 49), (47, 207, 208, 48), (46, 206, 207, 47), (45, 205, 206, 46), (44, 204, 205, 45), (43, 203, 204, 44), (42, 202, 203, 43), (60, 211, 212, 61), (59, 40, 211, 60), (58, 41, 40, 59), (38, 198, 199, 39), (37, 197, 198, 38), (36, 196, 197, 37), (35, 195, 196, 36), (34, 194, 195, 35), (64, 215, 216, 65), (65, 216, 217, 66), (67, 218, 219, 51), (51, 219, 220, 52), (52, 220, 221, 53), (53, 221, 222, 54), (54, 222, 223, 55), (209, 239, 240, 210), (208, 238, 239, 209), (207, 237, 238, 208), (206, 236, 237, 207), (205, 235, 236, 206), (204, 234, 235, 205), (203, 233, 234, 204), (202, 232, 233, 203), (201, 231, 232, 202), (200, 230, 231, 201), (199, 229, 230, 200), (198, 228, 229, 199), (197, 227, 228, 198), (196, 226, 227, 197), (195, 225, 226, 196), (194, 224, 225, 195), (276, 275, 244, 245), (278, 277, 249, 250), (280, 279, 254, 255), (282, 281, 242, 243), (284, 283, 247, 248), (286, 285, 252, 253), (287, 276, 245, 246), (288, 278, 250, 251), (289, 280, 255, 256), (275, 282, 243, 244), (277, 284, 248, 249), (281, 290, 241, 242), (279, 286, 253, 254), (283, 287, 246, 247), (285, 288, 251, 252), (291, 289, 256, 257), (245, 244, 261, 262), (259, 258, 274, 273, 272, 271, 270, 269, 268, 267, 266, 265, 264, 263, 262, 261, 260), (253, 252, 269, 270), (246, 245, 262, 263), (254, 253, 270, 271), (247, 246, 263, 264), (255, 254, 271, 272), (248, 247, 264, 265), (256, 255, 272, 273), (249, 248, 265, 266), (242, 241, 258, 259), (257, 256, 273, 274), (250, 249, 266, 267), (243, 242, 259, 260), (251, 250, 267, 268), (244, 243, 260, 261), (252, 251, 268, 269), (33, 31, 289, 291), (23, 21, 288, 285), (13, 11, 287, 283), (27, 25, 286, 279), (3, 1, 290, 281), (17, 15, 284, 277), (7, 5, 282, 275), (31, 29, 280, 289), (21, 19, 278, 288), (11, 9, 276, 287), (25, 23, 285, 286), (15, 13, 283, 284), (5, 3, 281, 282), (29, 27, 279, 280), (19, 17, 277, 278), (9, 7, 275, 276)])
_uv = me_cylinder.uv_layers.new(name='UVMap')
_uv.uv.foreach_set('vector', [1.0, 0.982, 1.0, 1.0, 0.9688, 1.0, 0.9688, 0.982, 0.9688, 0.982, 0.9688, 1.0, 0.9375, 1.0, 0.9375, 0.982, 0.9375, 0.982, 0.9375, 1.0, 0.9062, 1.0, 0.9062, 0.982, 0.9062, 0.982, 0.9062, 1.0, 0.875, 1.0, 0.875, 0.982, 0.875, 0.982, 0.875, 1.0, 0.8438, 1.0, 0.8438, 0.982, 0.8438, 0.982, 0.8438, 1.0, 0.8125, 1.0, 0.8125, 0.982, 0.8125, 0.982, 0.8125, 1.0, 0.7812, 1.0, 0.7812, 0.982, 0.7812, 0.982, 0.7812, 1.0, 0.75, 1.0, 0.75, 0.982, 0.75, 0.982, 0.75, 1.0, 0.7188, 1.0, 0.7188, 0.982, 0.7188, 0.982, 0.7188, 1.0, 0.6875, 1.0, 0.6875, 0.982, 0.6875, 0.982, 0.6875, 1.0, 0.6562, 1.0, 0.6562, 0.982, 0.6562, 0.982, 0.6562, 1.0, 0.625, 1.0, 0.625, 0.982, 0.625, 0.982, 0.625, 1.0, 0.5938, 1.0, 0.5938, 0.982, 0.5938, 0.982, 0.5938, 1.0, 0.5625, 1.0, 0.5625, 0.982, 0.5625, 0.982, 0.5625, 1.0, 0.5312, 1.0, 0.5312, 0.982, 0.5312, 0.982, 0.5312, 1.0, 0.5, 1.0, 0.5, 0.982, 0.5313, 0.897, 0.5312, 0.9282, 0.5, 0.9282, 0.5, 0.897, 0.5625, 0.897, 0.5625, 0.9282, 0.5312, 0.9282, 0.5313, 0.897, 0.5938, 0.897, 0.5938, 0.9282, 0.5625, 0.9282, 0.5625, 0.897, 0.625, 0.897, 0.625, 0.9282, 0.5938, 0.9282, 0.5938, 0.897, 0.6562, 0.897, 0.6562, 0.9282, 0.625, 0.9282, 0.625, 0.897, 0.6875, 0.897, 0.6875, 0.9282, 0.6562, 0.9282, 0.6562, 0.897, 0.7187, 0.897, 0.7188, 0.9282, 0.6875, 0.9282, 0.6875, 0.897, 0.75, 0.897, 0.75, 0.9282, 0.7188, 0.9282, 0.7187, 0.897, 0.5938, 0.8659, 0.5938, 0.897, 0.5625, 0.897, 0.5625, 0.8659, 0.625, 0.8659, 0.625, 0.897, 0.5938, 0.897, 0.5938, 0.8659, 0.6562, 0.8659, 0.6562, 0.897, 0.625, 0.897, 0.625, 0.8659, 0.875, 0.897, 0.875, 0.9282, 0.8438, 0.9282, 0.8438, 0.897, 0.9062, 0.897, 0.9062, 0.9282, 0.875, 0.9282, 0.875, 0.897, 0.9375, 0.897, 0.9375, 0.9282, 0.9062, 0.9282, 0.9062, 0.897, 0.9688, 0.897, 0.9688, 0.9282, 0.9375, 0.9282, 0.9375, 0.897, 1.0, 0.897, 1.0, 0.9282, 0.9688, 0.9282, 0.9688, 0.897, 1.0, 0.7891, 1.0, 0.8659, 0.9688, 0.8659, 0.9688, 0.7891, 0.9688, 0.7891, 0.9688, 0.8659, 0.9375, 0.8659, 0.9375, 0.7891, 0.9375, 0.7891, 0.9375, 0.8659, 0.9063, 0.8659, 0.9063, 0.7891, 0.9063, 0.7891, 0.9063, 0.8659, 0.875, 0.8659, 0.875, 0.7891, 0.875, 0.7891, 0.875, 0.8659, 0.8438, 0.8659, 0.8438, 0.7891, 0.8438, 0.7891, 0.8438, 0.8659, 0.8125, 0.8659, 0.8125, 0.7891, 0.8125, 0.7891, 0.8125, 0.8659, 0.7812, 0.8659, 0.7813, 0.7891, 0.7813, 0.7891, 0.7812, 0.8659, 0.75, 0.8659, 0.75, 0.7891, 0.75, 0.7891, 0.75, 0.8659, 0.7188, 0.8659, 0.7188, 0.7891, 0.7188, 0.7891, 0.7188, 0.8659, 0.6875, 0.8659, 0.6875, 0.7891, 0.6875, 0.7891, 0.6875, 0.8659, 0.6562, 0.8659, 0.6562, 0.7891, 0.6562, 0.7891, 0.6562, 0.8659, 0.625, 0.8659, 0.625, 0.7891, 0.625, 0.7891, 0.625, 0.8659, 0.5938, 0.8659, 0.5938, 0.7891, 0.5938, 0.7891, 0.5938, 0.8659, 0.5625, 0.8659, 0.5625, 0.7891, 0.5625, 0.7891, 0.5625, 0.8659, 0.5312, 0.8659, 0.5312, 0.7891, 0.5312, 0.7891, 0.5312, 0.8659, 0.5, 0.8659, 0.5, 0.7891, 0.5312, 0.7236, 0.5312, 0.7891, 0.5, 0.7891, 0.5, 0.7236, 0.5625, 0.7236, 0.5625, 0.7891, 0.5312, 0.7891, 0.5312, 0.7236, 0.5938, 0.7236, 0.5938, 0.7891, 0.5625, 0.7891, 0.5625, 0.7236, 0.625, 0.7236, 0.625, 0.7891, 0.5938, 0.7891, 0.5938, 0.7236, 0.6562, 0.7236, 0.6562, 0.7891, 0.625, 0.7891, 0.625, 0.7236, 0.6875, 0.7236, 0.6875, 0.7891, 0.6562, 0.7891, 0.6562, 0.7236, 0.7188, 0.7236, 0.7188, 0.7891, 0.6875, 0.7891, 0.6875, 0.7236, 0.75, 0.7236, 0.75, 0.7891, 0.7188, 0.7891, 0.7188, 0.7236, 0.7812, 0.7236, 0.7813, 0.7891, 0.75, 0.7891, 0.75, 0.7236, 0.8125, 0.7236, 0.8125, 0.7891, 0.7813, 0.7891, 0.7812, 0.7236, 0.8438, 0.7236, 0.8438, 0.7891, 0.8125, 0.7891, 0.8125, 0.7236, 0.875, 0.7236, 0.875, 0.7891, 0.8438, 0.7891, 0.8438, 0.7236, 0.9062, 0.7236, 0.9063, 0.7891, 0.875, 0.7891, 0.875, 0.7236, 0.9375, 0.7236, 0.9375, 0.7891, 0.9063, 0.7891, 0.9062, 0.7236, 0.9688, 0.7236, 0.9688, 0.7891, 0.9375, 0.7891, 0.9375, 0.7236, 1.0, 0.7236, 1.0, 0.7891, 0.9688, 0.7891, 0.9688, 0.7236, 1.0, 0.6573, 1.0, 0.7236, 0.9688, 0.7236, 0.9687, 0.6573, 0.9687, 0.6573, 0.9688, 0.7236, 0.9375, 0.7236, 0.9375, 0.6573, 0.9375, 0.6573, 0.9375, 0.7236, 0.9062, 0.7236, 0.9062, 0.6573, 0.9062, 0.6573, 0.9062, 0.7236, 0.875, 0.7236, 0.875, 0.6573, 0.875, 0.6573, 0.875, 0.7236, 0.8438, 0.7236, 0.8438, 0.6573, 0.8438, 0.6573, 0.8438, 0.7236, 0.8125, 0.7236, 0.8125, 0.6573, 0.8125, 0.6573, 0.8125, 0.7236, 0.7812, 0.7236, 0.7812, 0.6573, 0.7812, 0.6573, 0.7812, 0.7236, 0.75, 0.7236, 0.75, 0.6573, 0.75, 0.6573, 0.75, 0.7236, 0.7188, 0.7236, 0.7188, 0.6573, 0.7188, 0.6573, 0.7188, 0.7236, 0.6875, 0.7236, 0.6875, 0.6573, 0.6875, 0.6573, 0.6875, 0.7236, 0.6562, 0.7236, 0.6562, 0.6573, 0.6562, 0.6573, 0.6562, 0.7236, 0.625, 0.7236, 0.625, 0.6573, 0.625, 0.6573, 0.625, 0.7236, 0.5938, 0.7236, 0.5938, 0.6573, 0.5938, 0.6573, 0.5938, 0.7236, 0.5625, 0.7236, 0.5625, 0.6573, 0.5625, 0.6573, 0.5625, 0.7236, 0.5312, 0.7236, 0.5313, 0.6573, 0.5313, 0.6573, 0.5312, 0.7236, 0.5, 0.7236, 0.5, 0.6573, 0.5312, 0.5787, 0.5313, 0.6573, 0.5, 0.6573, 0.5, 0.5787, 0.5625, 0.5787, 0.5625, 0.6573, 0.5313, 0.6573, 0.5312, 0.5787, 0.5938, 0.5787, 0.5938, 0.6573, 0.5625, 0.6573, 0.5625, 0.5787, 0.625, 0.5787, 0.625, 0.6573, 0.5938, 0.6573, 0.5938, 0.5787, 0.6562, 0.5787, 0.6562, 0.6573, 0.625, 0.6573, 0.625, 0.5787, 0.6875, 0.5787, 0.6875, 0.6573, 0.6562, 0.6573, 0.6562, 0.5787, 0.7188, 0.5787, 0.7188, 0.6573, 0.6875, 0.6573, 0.6875, 0.5787, 0.75, 0.5787, 0.75, 0.6573, 0.7188, 0.6573, 0.7188, 0.5787, 0.7812, 0.5787, 0.7812, 0.6573, 0.75, 0.6573, 0.75, 0.5787, 0.8125, 0.5787, 0.8125, 0.6573, 0.7812, 0.6573, 0.7812, 0.5787, 0.8437, 0.5787, 0.8438, 0.6573, 0.8125, 0.6573, 0.8125, 0.5787, 0.875, 0.5787, 0.875, 0.6573, 0.8438, 0.6573, 0.8437, 0.5787, 0.9062, 0.5787, 0.9062, 0.6573, 0.875, 0.6573, 0.875, 0.5787, 0.9375, 0.5787, 0.9375, 0.6573, 0.9062, 0.6573, 0.9062, 0.5787, 0.9687, 0.5787, 0.9687, 0.6573, 0.9375, 0.6573, 0.9375, 0.5787, 1.0, 0.5787, 1.0, 0.6573, 0.9687, 0.6573, 0.9687, 0.5787, 1.0, 0.5393, 1.0, 0.5787, 0.9687, 0.5787, 0.9687, 0.5393, 0.9687, 0.5393, 0.9687, 0.5787, 0.9375, 0.5787, 0.9375, 0.5393, 0.9375, 0.5393, 0.9375, 0.5787, 0.9062, 0.5787, 0.9062, 0.5393, 0.9062, 0.5393, 0.9062, 0.5787, 0.875, 0.5787, 0.875, 0.5393, 0.875, 0.5393, 0.875, 0.5787, 0.8437, 0.5787, 0.8437, 0.5393, 0.8437, 0.5393, 0.8437, 0.5787, 0.8125, 0.5787, 0.8125, 0.5393, 0.8125, 0.5393, 0.8125, 0.5787, 0.7812, 0.5787, 0.7812, 0.5393, 0.7812, 0.5393, 0.7812, 0.5787, 0.75, 0.5787, 0.75, 0.5393, 0.75, 0.5393, 0.75, 0.5787, 0.7188, 0.5787, 0.7188, 0.5393, 0.7188, 0.5393, 0.7188, 0.5787, 0.6875, 0.5787, 0.6875, 0.5393, 0.6875, 0.5393, 0.6875, 0.5787, 0.6562, 0.5787, 0.6562, 0.5393, 0.6562, 0.5393, 0.6562, 0.5787, 0.625, 0.5787, 0.625, 0.5393, 0.625, 0.5393, 0.625, 0.5787, 0.5938, 0.5787, 0.5938, 0.5393, 0.5938, 0.5393, 0.5938, 0.5787, 0.5625, 0.5787, 0.5625, 0.5393, 0.5625, 0.5393, 0.5625, 0.5787, 0.5312, 0.5787, 0.5312, 0.5393, 0.5312, 0.5393, 0.5312, 0.5787, 0.5, 0.5787, 0.5, 0.5393, 0.5312, 0.5197, 0.5312, 0.5393, 0.5, 0.5393, 0.5, 0.5197, 0.5625, 0.5197, 0.5625, 0.5393, 0.5312, 0.5393, 0.5312, 0.5197, 0.5938, 0.5197, 0.5938, 0.5393, 0.5625, 0.5393, 0.5625, 0.5197, 0.625, 0.5197, 0.625, 0.5393, 0.5938, 0.5393, 0.5938, 0.5197, 0.6563, 0.5197, 0.6562, 0.5393, 0.625, 0.5393, 0.625, 0.5197, 0.6875, 0.5197, 0.6875, 0.5393, 0.6562, 0.5393, 0.6563, 0.5197, 0.7188, 0.5197, 0.7188, 0.5393, 0.6875, 0.5393, 0.6875, 0.5197, 0.75, 0.5197, 0.75, 0.5393, 0.7188, 0.5393, 0.7188, 0.5197, 0.7812, 0.5197, 0.7812, 0.5393, 0.75, 0.5393, 0.75, 0.5197, 0.8125, 0.5197, 0.8125, 0.5393, 0.7812, 0.5393, 0.7812, 0.5197, 0.8438, 0.5197, 0.8437, 0.5393, 0.8125, 0.5393, 0.8125, 0.5197, 0.875, 0.5197, 0.875, 0.5393, 0.8437, 0.5393, 0.8438, 0.5197, 0.9062, 0.5197, 0.9062, 0.5393, 0.875, 0.5393, 0.875, 0.5197, 0.9375, 0.5197, 0.9375, 0.5393, 0.9062, 0.5393, 0.9062, 0.5197, 0.9687, 0.5197, 0.9687, 0.5393, 0.9375, 0.5393, 0.9375, 0.5197, 1.0, 0.5197, 1.0, 0.5393, 0.9687, 0.5393, 0.9687, 0.5197, 1.0, 0.5, 1.0, 0.5197, 0.9687, 0.5197, 0.9688, 0.5, 0.9688, 0.5, 0.9687, 0.5197, 0.9375, 0.5197, 0.9375, 0.5, 0.9375, 0.5, 0.9375, 0.5197, 0.9062, 0.5197, 0.9062, 0.5, 0.9062, 0.5, 0.9062, 0.5197, 0.875, 0.5197, 0.875, 0.5, 0.875, 0.5, 0.875, 0.5197, 0.8438, 0.5197, 0.8438, 0.5, 0.8438, 0.5, 0.8438, 0.5197, 0.8125, 0.5197, 0.8125, 0.5, 0.8125, 0.5, 0.8125, 0.5197, 0.7812, 0.5197, 0.7812, 0.5, 0.7812, 0.5, 0.7812, 0.5197, 0.75, 0.5197, 0.75, 0.5, 0.75, 0.5, 0.75, 0.5197, 0.7188, 0.5197, 0.7188, 0.5, 0.7188, 0.5, 0.7188, 0.5197, 0.6875, 0.5197, 0.6875, 0.5, 0.6875, 0.5, 0.6875, 0.5197, 0.6563, 0.5197, 0.6562, 0.5, 0.6562, 0.5, 0.6563, 0.5197, 0.625, 0.5197, 0.625, 0.5, 0.625, 0.5, 0.625, 0.5197, 0.5938, 0.5197, 0.5938, 0.5, 0.5938, 0.5, 0.5938, 0.5197, 0.5625, 0.5197, 0.5625, 0.5, 0.5625, 0.5, 0.5625, 0.5197, 0.5312, 0.5197, 0.5312, 0.5, 0.5312, 0.5, 0.5312, 0.5197, 0.5, 0.5197, 0.5, 0.5, 0.625, 0.5, 0.6406, 0.5, 0.5312, 0.5, 0.5, 0.5, 0.875, 0.5, 0.8594, 0.5, 0.75, 0.5, 0.75, 0.5, 0.75, 0.5, 0.75, 0.5, 0.6406, 0.5, 0.625, 0.5, 1.0, 0.5, 0.9688, 0.5, 0.8594, 0.5, 0.875, 0.5, 0.8438, 0.5, 0.8125, 0.5, 0.8125, 0.5, 0.8438, 0.5, 0.6875, 0.5, 0.6562, 0.5, 0.6562, 0.5, 0.6875, 0.5, 0.5312, 0.5, 0.6406, 0.5, 0.6406, 0.5, 0.5312, 0.5, 0.9062, 0.5, 0.875, 0.5, 0.875, 0.5, 0.9062, 0.5, 0.8594, 0.5, 0.9688, 0.5, 0.9688, 0.5, 0.8594, 0.5, 0.75, 0.5, 0.7188, 0.5, 0.7188, 0.5, 0.75, 0.5, 0.5938, 0.5, 0.5625, 0.5, 0.5625, 0.5, 0.5938, 0.5, 0.9688, 0.5, 0.9375, 0.5, 0.9375, 0.5, 0.9688, 0.5, 0.75, 0.5, 0.8594, 0.5, 0.8594, 0.5, 0.75, 0.5, 0.8125, 0.5, 0.7812, 0.5, 0.7812, 0.5, 0.8125, 0.5, 0.6562, 0.5, 0.625, 0.5, 0.625, 0.5, 0.6562, 0.5, 0.875, 0.5, 0.8438, 0.5, 0.8438, 0.5, 0.875, 0.5, 0.7188, 0.5, 0.6875, 0.5, 0.6875, 0.5, 0.7188, 0.5, 0.5625, 0.5, 0.5312, 0.5, 0.5312, 0.5, 0.5625, 0.5, 0.9375, 0.5, 0.9062, 0.5, 0.9062, 0.5, 0.9375, 0.5, 0.6406, 0.5, 0.75, 0.5, 0.75, 0.5, 0.6406, 0.5, 0.7812, 0.5, 0.75, 0.5, 0.75, 0.5, 0.7812, 0.5, 0.625, 0.5, 0.5938, 0.5, 0.5938, 0.5, 0.625, 0.5, 0.5312, 0.9282, 0.5313, 0.9641, 0.5, 0.9641, 0.5, 0.9282, 0.5625, 0.9282, 0.5625, 0.9641, 0.5313, 0.9641, 0.5312, 0.9282, 0.5938, 0.9282, 0.5938, 0.9641, 0.5625, 0.9641, 0.5625, 0.9282, 0.625, 0.9282, 0.625, 0.9641, 0.5938, 0.9641, 0.5938, 0.9282, 0.6562, 0.9282, 0.6562, 0.9641, 0.625, 0.9641, 0.625, 0.9282, 0.6875, 0.9282, 0.6875, 0.9641, 0.6562, 0.9641, 0.6562, 0.9282, 0.7188, 0.9282, 0.7187, 0.9641, 0.6875, 0.9641, 0.6875, 0.9282, 0.75, 0.9282, 0.75, 0.9641, 0.7187, 0.9641, 0.7188, 0.9282, 0.6875, 0.8659, 0.6875, 0.897, 0.6562, 0.897, 0.6562, 0.8659, 0.7188, 0.8659, 0.7187, 0.897, 0.6875, 0.897, 0.6875, 0.8659, 0.75, 0.8659, 0.75, 0.897, 0.7187, 0.897, 0.7188, 0.8659, 0.875, 0.9282, 0.875, 0.9641, 0.8438, 0.9641, 0.8438, 0.9282, 0.9062, 0.9282, 0.9062, 0.9641, 0.875, 0.9641, 0.875, 0.9282, 0.9375, 0.9282, 0.9375, 0.9641, 0.9062, 0.9641, 0.9062, 0.9282, 0.9688, 0.9282, 0.9687, 0.9641, 0.9375, 0.9641, 0.9375, 0.9282, 1.0, 0.9282, 1.0, 0.9641, 0.9687, 0.9641, 0.9688, 0.9282, 0.5625, 0.8659, 0.5625, 0.897, 0.5313, 0.897, 0.5312, 0.8659, 0.5312, 0.8659, 0.5313, 0.897, 0.5, 0.897, 0.5, 0.8659, 1.0, 0.8659, 1.0, 0.897, 0.9688, 0.897, 0.9688, 0.8659, 0.9688, 0.8659, 0.9688, 0.897, 0.9375, 0.897, 0.9375, 0.8659, 0.9375, 0.8659, 0.9375, 0.897, 0.9062, 0.897, 0.9063, 0.8659, 0.9063, 0.8659, 0.9062, 0.897, 0.875, 0.897, 0.875, 0.8659, 0.875, 0.8659, 0.875, 0.897, 0.8438, 0.897, 0.8438, 0.8659, 0.5313, 0.9641, 0.5312, 0.982, 0.5, 0.982, 0.5, 0.9641, 0.5625, 0.9641, 0.5625, 0.982, 0.5312, 0.982, 0.5313, 0.9641, 0.5938, 0.9641, 0.5938, 0.982, 0.5625, 0.982, 0.5625, 0.9641, 0.625, 0.9641, 0.625, 0.982, 0.5938, 0.982, 0.5938, 0.9641, 0.6562, 0.9641, 0.6562, 0.982, 0.625, 0.982, 0.625, 0.9641, 0.6875, 0.9641, 0.6875, 0.982, 0.6562, 0.982, 0.6562, 0.9641, 0.7187, 0.9641, 0.7188, 0.982, 0.6875, 0.982, 0.6875, 0.9641, 0.75, 0.9641, 0.75, 0.982, 0.7188, 0.982, 0.7187, 0.9641, 0.7812, 0.9641, 0.7812, 0.982, 0.75, 0.982, 0.75, 0.9641, 0.8125, 0.9641, 0.8125, 0.982, 0.7812, 0.982, 0.7812, 0.9641, 0.8438, 0.9641, 0.8438, 0.982, 0.8125, 0.982, 0.8125, 0.9641, 0.875, 0.9641, 0.875, 0.982, 0.8438, 0.982, 0.8438, 0.9641, 0.9062, 0.9641, 0.9062, 0.982, 0.875, 0.982, 0.875, 0.9641, 0.9375, 0.9641, 0.9375, 0.982, 0.9062, 0.982, 0.9062, 0.9641, 0.9687, 0.9641, 0.9688, 0.982, 0.9375, 0.982, 0.9375, 0.9641, 1.0, 0.9641, 1.0, 0.982, 0.9688, 0.982, 0.9687, 0.9641, 0.875, 1.0, 0.9063, 1.0, 0.9062, 1.0, 0.875, 1.0, 0.7187, 1.0, 0.75, 1.0, 0.75, 1.0, 0.7188, 1.0, 0.5625, 1.0, 0.5938, 1.0, 0.5938, 1.0, 0.5625, 1.0, 0.9375, 1.0, 0.9688, 1.0, 0.9688, 1.0, 0.9375, 1.0, 0.7812, 1.0, 0.8125, 1.0, 0.8125, 1.0, 0.7812, 1.0, 0.625, 1.0, 0.6562, 1.0, 0.6562, 1.0, 0.625, 1.0, 0.8438, 1.0, 0.875, 1.0, 0.875, 1.0, 0.8438, 1.0, 0.6875, 1.0, 0.7187, 1.0, 0.7188, 1.0, 0.6875, 1.0, 0.5312, 1.0, 0.5625, 1.0, 0.5625, 1.0, 0.5312, 1.0, 0.9063, 1.0, 0.9375, 1.0, 0.9375, 1.0, 0.9062, 1.0, 0.75, 1.0, 0.7812, 1.0, 0.7812, 1.0, 0.75, 1.0, 0.9688, 1.0, 1.0, 1.0, 1.0, 1.0, 0.9688, 1.0, 0.5938, 1.0, 0.625, 1.0, 0.625, 1.0, 0.5938, 1.0, 0.8125, 1.0, 0.8438, 1.0, 0.8438, 1.0, 0.8125, 1.0, 0.6562, 1.0, 0.6875, 1.0, 0.6875, 1.0, 0.6562, 1.0, 0.5, 1.0, 0.5312, 1.0, 0.5312, 1.0, 0.5, 1.0, 0.875, 1.0, 0.9062, 1.0, 0.9062, 1.0, 0.875, 1.0, 0.9688, 1.0, 1.0, 1.0, 0.5, 1.0, 0.5312, 1.0, 0.5625, 1.0, 0.5938, 1.0, 0.625, 1.0, 0.6562, 1.0, 0.6875, 1.0, 0.7188, 1.0, 0.75, 1.0, 0.7812, 1.0, 0.8125, 1.0, 0.8438, 1.0, 0.875, 1.0, 0.9062, 1.0, 0.9375, 1.0, 0.625, 1.0, 0.6562, 1.0, 0.6562, 1.0, 0.625, 1.0, 0.8438, 1.0, 0.875, 1.0, 0.875, 1.0, 0.8438, 1.0, 0.5938, 1.0, 0.625, 1.0, 0.625, 1.0, 0.5938, 1.0, 0.8125, 1.0, 0.8438, 1.0, 0.8438, 1.0, 0.8125, 1.0, 0.5625, 1.0, 0.5938, 1.0, 0.5938, 1.0, 0.5625, 1.0, 0.7812, 1.0, 0.8125, 1.0, 0.8125, 1.0, 0.7812, 1.0, 0.5312, 1.0, 0.5625, 1.0, 0.5625, 1.0, 0.5312, 1.0, 0.75, 1.0, 0.7812, 1.0, 0.7812, 1.0, 0.75, 1.0, 0.9688, 1.0, 1.0, 1.0, 1.0, 1.0, 0.9688, 1.0, 0.5, 1.0, 0.5312, 1.0, 0.5312, 1.0, 0.5, 1.0, 0.7188, 1.0, 0.75, 1.0, 0.75, 1.0, 0.7188, 1.0, 0.9375, 1.0, 0.9688, 1.0, 0.9688, 1.0, 0.9375, 1.0, 0.6875, 1.0, 0.7188, 1.0, 0.7188, 1.0, 0.6875, 1.0, 0.9062, 1.0, 0.9375, 1.0, 0.9375, 1.0, 0.9062, 1.0, 0.6562, 1.0, 0.6875, 1.0, 0.6875, 1.0, 0.6562, 1.0, 0.5, 1.0, 0.5312, 1.0, 0.5312, 1.0, 0.5, 1.0, 0.6562, 1.0, 0.6875, 1.0, 0.6875, 1.0, 0.6562, 1.0, 0.8125, 1.0, 0.8438, 1.0, 0.8438, 1.0, 0.8125, 1.0, 0.5938, 1.0, 0.625, 1.0, 0.625, 1.0, 0.5938, 1.0, 0.9688, 1.0, 1.0, 1.0, 1.0, 1.0, 0.9688, 1.0, 0.75, 1.0, 0.7812, 1.0, 0.7812, 1.0, 0.75, 1.0, 0.9062, 1.0, 0.9375, 1.0, 0.9375, 1.0, 0.9063, 1.0, 0.5312, 1.0, 0.5625, 1.0, 0.5625, 1.0, 0.5312, 1.0, 0.6875, 1.0, 0.7188, 1.0, 0.7187, 1.0, 0.6875, 1.0, 0.8438, 1.0, 0.875, 1.0, 0.875, 1.0, 0.8438, 1.0, 0.625, 1.0, 0.6562, 1.0, 0.6562, 1.0, 0.625, 1.0, 0.7812, 1.0, 0.8125, 1.0, 0.8125, 1.0, 0.7812, 1.0, 0.9375, 1.0, 0.9688, 1.0, 0.9688, 1.0, 0.9375, 1.0, 0.5625, 1.0, 0.5938, 1.0, 0.5938, 1.0, 0.5625, 1.0, 0.7188, 1.0, 0.75, 1.0, 0.75, 1.0, 0.7187, 1.0, 0.875, 1.0, 0.9062, 1.0, 0.9063, 1.0, 0.875, 1.0])
me_cylinder.use_remesh_fix_poles = True
me_cylinder.use_remesh_preserve_attributes = False
me_cylinder.use_mirror_vertex_groups = False
me_cylinder.update()

# ---- objects
ob_empty = bpy.data.objects.new('Empty', None)
ob_empty_001 = bpy.data.objects.new('Empty.001', None)
ob_cube = bpy.data.objects.new('Cube', me_cube_001)
ob_circle = bpy.data.objects.new('Circle', me_circle)
ob_cylinder = bpy.data.objects.new('Cylinder', me_cylinder)

# ---- transforms, parenting, visibility, modifiers, constraints
ob_empty.location = (0.8266, 5.0, -0.3792)
ob_empty.rotation_euler = (1.571, -0.0, -0.0)
ob_empty.scale = (1.167, 1.167, 1.167)
ob_empty.empty_display_type = 'IMAGE'
ob_empty.empty_display_size = 5.0
ob_empty.use_empty_image_alpha = True
ob_empty.color = (1.0, 1.0, 1.0, 0.5)
ob_empty.lineart.crease_threshold = 0.0
ob_empty_001.location = (0.8266, -0.7482, -0.3792)
ob_empty_001.rotation_euler = (1.571, -0.0, 1.571)
ob_empty_001.scale = (1.167, 1.167, 1.167)
ob_empty_001.empty_display_type = 'IMAGE'
ob_empty_001.empty_display_size = 5.0
ob_empty_001.use_empty_image_alpha = True
ob_empty_001.color = (1.0, 1.0, 1.0, 0.4)
ob_empty_001.lineart.crease_threshold = 0.0
ob_cube.location = (0.0, 0.0, 1.45)
ob_cube.scale = (0.3099, 0.3099, 0.3099)
ob_cube.lineart.crease_threshold = 0.0
_m = ob_cube.modifiers.new('Mirror', 'MIRROR')
_m.use_clip = True
_m = ob_cube.modifiers.new('Subdivision', 'SUBSURF')
_m.uv_smooth = 'PRESERVE_CORNERS'
_m.show_only_control_edges = False
ob_circle.location = (0.05033, 0.0, 0.07168)
ob_circle.rotation_euler = (2.9e-09, 0.2059, 2.806e-08)
ob_circle.scale = (0.03505, 0.0363, 0.03628)
ob_circle.lineart.crease_threshold = 0.0
ob_cylinder.location = (0.0, 0.0, 0.7753)
ob_cylinder.scale = (0.2277, 0.2277, 0.2277)
ob_cylinder.lineart.crease_threshold = 0.0
_m = ob_cylinder.modifiers.new('Mirror', 'MIRROR')
_m.use_clip = True

# ---- collection membership
col_collection.objects.link(ob_empty)
col_collection.objects.link(ob_empty_001)
col_collection.objects.link(ob_cube)
col_collection.objects.link(ob_circle)
col_collection.objects.link(ob_cylinder)

# ---- scene / render settings (as saved in the file)
scene.frame_start = 1; scene.frame_end = 250; scene.frame_set(1)
scene.render.engine = 'BLENDER_EEVEE_NEXT'
scene.cycles.use_denoising = False
scene.cycles.samples = 128
scene.cycles.sampling_pattern = 'TABULATED_SOBOL'
scene.cycles.use_adaptive_sampling = False
scene.cycles.use_light_tree = False
scene.view_settings.view_transform = 'Filmic'
bpy.context.view_layer.update()

# ---- added for rendering (the .blend has no active camera and no usable light): camera, sun
cam_auto = bpy.data.cameras.new('AutoCamera')
cam_auto.lens = 50.0
cam_auto.sensor_width = 36.0
cam_auto.clip_end = 1000.0
ob_auto_camera = bpy.data.objects.new('AutoCamera', cam_auto)
scene.collection.objects.link(ob_auto_camera)
ob_auto_camera.location = (2.12938, -2.49939, 2.70727)
ob_auto_camera.rotation_euler = (1.09748, -7.21219e-08, 0.694738)
scene.camera = ob_auto_camera
light_auto_sun = bpy.data.lights.new('AutoSun', 'SUN')
light_auto_sun.energy = 3.0
light_auto_sun.angle = 0.0523599
ob_auto_sun = bpy.data.objects.new('AutoSun', light_auto_sun)
scene.collection.objects.link(ob_auto_sun)
ob_auto_sun.rotation_euler = (0.872665, 0.174533, 0.523599)
bpy.context.view_layer.update()
